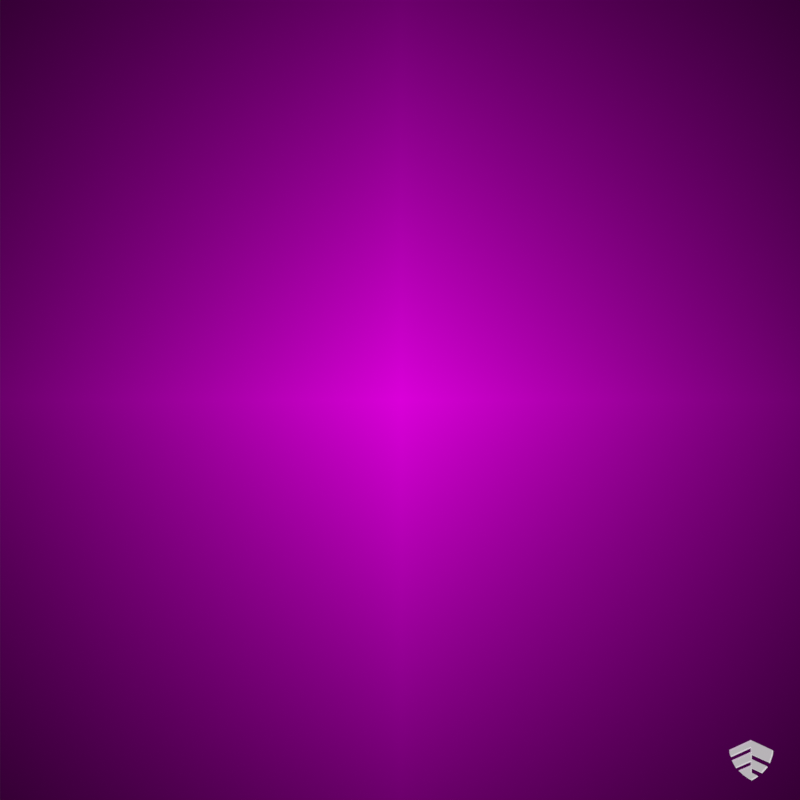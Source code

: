 # Source: Image_Processing.blend  (saved by Blender 2.90.8; exported with 4.5.12 LTS)
import bpy
from mathutils import Matrix  # noqa: F401  (used for matrix-valued properties, if any)

bpy.ops.wm.read_factory_settings(use_empty=True)
scene = bpy.context.scene
scene.name = 'Scene'

# ---- collections
col_collection = bpy.data.collections.new('Collection'); scene.collection.children.link(col_collection)
col_cybershield_logo = bpy.data.collections.new('CyberShield Logo'); col_collection.children.link(col_cybershield_logo)

# ---- images (referenced by path relative to the original .blend; pixels are not part of the script)
import os
ASSET_DIR = os.environ.get("B2B_ASSET_DIR", "")  # directory of the original .blend (textures are referenced by path, not embedded)
HERE = os.path.dirname(os.path.abspath(__file__))  # packed textures are extracted next to this script under _unpacked/

def load_image(name, relpath, width, height, colorspace="sRGB"):
    """Load a texture the original file referenced (path relative to the .blend, or extracted next to this script)."""
    p = next((c for c in (os.path.join(HERE, relpath), os.path.join(ASSET_DIR, relpath)) if relpath and os.path.exists(c)), "")
    if p:
        img = bpy.data.images.load(p, check_existing=True)
        img.name = name
    else:  # same state as the original file: an image datablock whose file is absent (Cycles renders it pink)
        img = bpy.data.images.new(name, width, height)
        img.source = "FILE"
        img.filepath = "//" + (relpath or name)
    img.colorspace_settings.name = colorspace
    return img
img_oig__5__jpeg = load_image('OIG (5).jpeg', 'OIG (5).jpeg', 1024, 1024, 'sRGB')
img_1_incident_alpha_png = load_image('1_incident_alpha.png', '1_incident_alpha.png', 1024, 1024, 'sRGB')
img_oig__7__jpeg = load_image('OIG (7).jpeg', 'OIG (7).jpeg', 1024, 1024, 'sRGB')

# ---- materials (node trees are filled in below, after node groups)
mat_material_001 = bpy.data.materials.new('Material.001')
mat_material_001.use_transparent_shadow = False
mat_material_002 = bpy.data.materials.new('Material.002')
mat_material_002.use_transparent_shadow = False
mat_3_incident_rp = bpy.data.materials.new('3_incident_rp')
mat_3_incident_rp.surface_render_method = 'BLENDED'
mat_3_incident_rp.blend_method = 'BLEND'
mat_3_incident_rp.use_transparent_shadow = False
mat_1_incident_alpha = bpy.data.materials.new('1_incident_alpha')
mat_1_incident_alpha.surface_render_method = 'BLENDED'
mat_1_incident_alpha.blend_method = 'BLEND'
mat_1_incident_alpha.use_transparent_shadow = False
mat_body = bpy.data.materials.new('body')
mat_body.use_transparent_shadow = False
mat_lace = bpy.data.materials.new('lace')
mat_lace.surface_render_method = 'BLENDED'
mat_lace.blend_method = 'BLEND'

# ---- material node trees
mat_material_001.use_nodes = True; mat_material_001.node_tree.nodes.clear()
_N = mat_material_001.node_tree.nodes; _L = mat_material_001.node_tree.links
n0 = _N.new('ShaderNodeOutputMaterial'); n0.name = 'Material Output'; n0.location = (300, 300)
n1 = _N.new('ShaderNodeBsdfPrincipled'); n1.name = 'Principled BSDF'; n1.location = (10, 300)
n1.distribution = 'GGX'
n1.subsurface_method = 'BURLEY'
n1.inputs[0].default_value = (0.007899, 0.007943, 0.008076, 1.0)
n1.inputs[3].default_value = 1.45
n1.inputs[27].default_value = (0.0, 0.0, 0.0, 1.0)
n1.inputs[28].default_value = 1.0
_L.new(n1.outputs[0], n0.inputs[0])
n0.is_active_output = True
mat_material_002.use_nodes = True; mat_material_002.node_tree.nodes.clear()
_N = mat_material_002.node_tree.nodes; _L = mat_material_002.node_tree.links
n0 = _N.new('ShaderNodeOutputMaterial'); n0.name = 'Material Output'; n0.location = (300, 300)
n1 = _N.new('ShaderNodeBsdfPrincipled'); n1.name = 'Principled BSDF'; n1.location = (10, 300)
n1.distribution = 'GGX'
n1.subsurface_method = 'BURLEY'
n1.inputs[0].default_value = (0.03086, 0.04308, 0.0457, 1.0)
n1.inputs[3].default_value = 1.45
n1.inputs[27].default_value = (0.0, 0.0, 0.0, 1.0)
n1.inputs[28].default_value = 1.0
_L.new(n1.outputs[0], n0.inputs[0])
n0.is_active_output = True
mat_3_incident_rp.use_nodes = True; mat_3_incident_rp.node_tree.nodes.clear()
_N = mat_3_incident_rp.node_tree.nodes; _L = mat_3_incident_rp.node_tree.links
n0 = _N.new('ShaderNodeOutputMaterial'); n0.name = 'Material Output'; n0.location = (114, 336)
n1 = _N.new('ShaderNodeEmission'); n1.name = 'Emission'; n1.location = (-147, 309)
n1.inputs[1].default_value = 0.7
n2 = _N.new('ShaderNodeTexImage'); n2.name = 'Image Texture'; n2.location = (-532, 351)
n2.image = img_oig__5__jpeg
n2.extension = 'CLIP'
_L.new(n2.outputs[0], n1.inputs[0])
_L.new(n1.outputs[0], n0.inputs[0])
n0.is_active_output = True
mat_1_incident_alpha.use_nodes = True; mat_1_incident_alpha.node_tree.nodes.clear()
_N = mat_1_incident_alpha.node_tree.nodes; _L = mat_1_incident_alpha.node_tree.links
n0 = _N.new('ShaderNodeOutputMaterial'); n0.name = 'Material Output'; n0.location = (300, 300)
n1 = _N.new('ShaderNodeTexImage'); n1.name = 'Image Texture'; n1.location = (-200, 300)
n1.image = img_1_incident_alpha_png
n1.extension = 'CLIP'
n2 = _N.new('ShaderNodeBsdfPrincipled'); n2.name = 'Principled BSDF'; n2.location = (0, 300)
n2.distribution = 'GGX'
n2.subsurface_method = 'BURLEY'
n2.inputs[1].default_value = 0.5654
n2.inputs[2].default_value = 1.0
n2.inputs[3].default_value = 1.45
n2.inputs[13].default_value = 0.0
n2.inputs[27].default_value = (0.0, 0.0, 0.0, 1.0)
n2.inputs[28].default_value = 1.0
_L.new(n1.outputs[0], n2.inputs[0])
_L.new(n1.outputs[1], n2.inputs[4])
_L.new(n2.outputs[0], n0.inputs[0])
n0.is_active_output = True
mat_body.use_nodes = True; mat_body.node_tree.nodes.clear()
_N = mat_body.node_tree.nodes; _L = mat_body.node_tree.links
n0 = _N.new('ShaderNodeOutputMaterial'); n0.name = 'Material Output'; n0.location = (522, 300)
n1 = _N.new('ShaderNodeMixShader'); n1.name = 'Mix Shader'; n1.location = (302, 255)
n1.inputs[0].default_value = 1.0
n2 = _N.new('ShaderNodeBsdfTransparent'); n2.name = 'Transparent BSDF'; n2.location = (-24, 292)
n2.inputs[0].default_value = (0.0, 0.0, 0.0, 1.0)
n3 = _N.new('ShaderNodeBsdfPrincipled'); n3.name = 'Principled BSDF'; n3.location = (-400, 720)
n3.hide = True
n3.distribution = 'GGX'
n3.subsurface_method = 'BURLEY'
n3.inputs[0].default_value = (1.0, 1.0, 1.0, 1.0)
n3.inputs[1].default_value = 1.0
n3.inputs[2].default_value = 0.344
n3.inputs[3].default_value = 1.45
n3.inputs[4].default_value = 0.6115
n3.inputs[27].default_value = (0.6914, 0.6914, 0.6914, 1.0)
n3.inputs[28].default_value = 1.0
n4 = _N.new('ShaderNodeTexImage'); n4.name = 'Image Texture'; n4.location = (-370, 300)
n4.image = img_oig__7__jpeg
_L.new(n1.outputs[0], n0.inputs[0])
_L.new(n3.outputs[0], n1.inputs[2])
_L.new(n2.outputs[0], n1.inputs[1])
n0.is_active_output = True
mat_lace.use_nodes = True; mat_lace.node_tree.nodes.clear()
_N = mat_lace.node_tree.nodes; _L = mat_lace.node_tree.links
n0 = _N.new('ShaderNodeOutputMaterial'); n0.name = 'Material Output'; n0.location = (300, 300)
n1 = _N.new('ShaderNodeBsdfTransparent'); n1.name = 'Transparent BSDF'; n1.location = (10, 300)
_L.new(n1.outputs[0], n0.inputs[0])
n0.is_active_output = True

# ---- world
world_world = bpy.data.worlds.new('World'); scene.world = world_world
world_world.use_nodes = True; world_world.node_tree.nodes.clear()
_N = world_world.node_tree.nodes; _L = world_world.node_tree.links
n0 = _N.new('ShaderNodeOutputWorld'); n0.name = 'World Output'; n0.location = (300, 300)
n1 = _N.new('ShaderNodeBackground'); n1.name = 'Background'; n1.location = (10, 300)
n1.inputs[0].default_value = (0.05088, 0.05088, 0.05088, 1.0)
_L.new(n1.outputs[0], n0.inputs[0])
n0.is_active_output = True
world_world.color = (0.05088, 0.05088, 0.05088)
world_world.use_sun_shadow = False
world_world.sun_shadow_jitter_overblur = 0.0

# ---- cameras
cam_camera = bpy.data.cameras.new('Camera')
cam_camera.clip_start = 0.01
cam_camera.clip_end = 100.0
cam_camera.lens = 27.0
cam_camera.ortho_scale = 7.314

# ---- lights
light_light = bpy.data.lights.new('Light', 'POINT')
light_light.transmission_factor = 0.0
light_light.energy = 1000.0
light_light.shadow_soft_size = 0.1
light_light.shadow_maximum_resolution = 0.006
light_light.use_absolute_resolution = True
light_area = bpy.data.lights.new('Area', 'AREA')
light_area.transmission_factor = 0.0
light_area.energy = 78.54
light_area.shadow_soft_size = 1.0
light_area.shadow_maximum_resolution = 0.006
light_area.use_absolute_resolution = True
light_area.size = 1.0
light_area.size_y = 1.0

# ---- meshes
me_3_incident_rp = bpy.data.meshes.new('3_incident_rp')
me_3_incident_rp.from_pydata([(-0.4536, -0.5, 0.0), (0.4536, -0.5, 0.0), (-0.4536, 0.5, 0.0), (0.4536, 0.5, 0.0)], [], [(0, 1, 3, 2)])
_uv = me_3_incident_rp.uv_layers.new(name='UVMap')
_uv.uv.foreach_set('vector', [0.0, 0.0, 1.0, 0.0, 1.0, 1.0, 0.0, 1.0])
me_3_incident_rp.materials.append(mat_3_incident_rp)
me_3_incident_rp.use_remesh_fix_poles = True
me_3_incident_rp.use_remesh_preserve_attributes = False
me_3_incident_rp.use_mirror_vertex_groups = False
me_3_incident_rp.update()
me_1_incident_alpha = bpy.data.meshes.new('1_incident_alpha')
me_1_incident_alpha.from_pydata([(-0.5, -0.5, 0.0), (0.5, -0.5, 0.0), (-0.5, 0.5, 0.0), (0.5, 0.5, 0.0)], [], [(0, 1, 3, 2)])
_uv = me_1_incident_alpha.uv_layers.new(name='UVMap')
_uv.uv.foreach_set('vector', [0.0, 0.0, 1.0, 0.0, 1.0, 1.0, 0.0, 1.0])
me_1_incident_alpha.materials.append(mat_1_incident_alpha)
me_1_incident_alpha.use_remesh_fix_poles = True
me_1_incident_alpha.use_remesh_preserve_attributes = False
me_1_incident_alpha.use_mirror_vertex_groups = False
me_1_incident_alpha.update()
me_plane_004 = bpy.data.meshes.new('Plane.004')
me_plane_004.from_pydata([(-1.859, 0.1463, -7.771e-07), (-1.841, -0.1437, -7.484e-07), (-1.643, -0.7709, -6.89e-07), (-1.478, -1.098, -7.036e-07), (-1.333, -1.351, -6.708e-07), (-1.056, -1.645, -6.511e-07), (-0.6995, -1.96, -6.467e-07), (-0.368, -2.198, -6.577e-07), (-1.765, -0.3849, -7.336e-07), (-2.192e-08, -2.415, -6.649e-07), (-0.002089, -1.186, -9.152e-07), (1.858, 0.142, -7.762e-07), (0.0, 1.0, -9.537e-07), (1.836, -0.1546, -7.462e-07), (-0.368, -2.198, -0.1616), (1.578, -0.9069, -6.872e-07), (-1.898e-08, -2.415, -0.1616), (-0.001768, -1.375, -0.1616), (0.5578, -2.069, -6.491e-07), (0.366, -2.203, -6.567e-07), (0.0, -0.02237, -9.427e-07), (0.0, 0.4125, -9.473e-07), (1.758, -0.403, -7.298e-07), (-0.001512, -0.7744, -9.292e-07), (-0.0001325, -0.1989, -9.396e-07), (-0.001115, -0.6173, -9.321e-07), (1.391, -1.26, -6.798e-07), (-0.001045, -1.8, -7.901e-07), (-0.001768, -1.375, -8.768e-07), (0.8998, -1.798, -6.446e-07), (-0.002089, -1.186, -0.1616), (2.935e-09, 0.4125, -0.1616), (2.935e-09, 1.0, -0.1616), (-1.859, 0.1463, -0.1616), (-1.841, -0.1437, -0.1616), (-1.643, -0.7709, -0.1616), (-1.478, -1.098, -0.1616), (-1.333, -1.351, -0.1616), (-1.056, -1.645, -0.1616), (-0.6995, -1.96, -0.1616), (-0.0001325, -0.1989, -0.1616), (2.935e-09, -0.02237, -0.1616), (-1.765, -0.3849, -0.1616), (-0.001512, -0.7744, -0.1616), (0.366, -2.203, -0.1616), (1.858, 0.142, -0.1616), (1.836, -0.1546, -0.1616), (1.758, -0.403, -0.1616), (1.578, -0.9069, -0.1616), (0.5578, -2.069, -0.1616), (-0.001115, -0.6173, -0.1616), (1.391, -1.26, -0.1616), (-0.001045, -1.8, -0.1616), (0.8998, -1.798, -0.1616), (-0.276, -2.252, -6.595e-07), (-0.184, -2.307, -6.613e-07), (-0.092, -2.361, -6.631e-07), (1.858, 0.142, -0.1212), (1.858, 0.142, -0.08079), (1.858, 0.142, -0.0404), (7.337e-10, 1.0, -0.0404), (1.467e-09, 1.0, -0.08079), (2.201e-09, 1.0, -0.1212), (-0.4649, 0.7866, -9.095e-07), (-0.9297, 0.5732, -8.654e-07), (-1.395, 0.3597, -8.212e-07), (-1.855, 0.07381, -7.699e-07), (-1.85, 0.00132, -7.627e-07), (-1.846, -0.07117, -7.556e-07), (-1.735, -0.4814, -7.224e-07), (-1.704, -0.5779, -7.113e-07), (-1.674, -0.6744, -7.001e-07), (-1.602, -0.8527, -6.926e-07), (-1.561, -0.9345, -6.963e-07), (-1.519, -1.016, -6.999e-07), (-1.442, -1.161, -6.954e-07), (-1.406, -1.225, -6.872e-07), (-1.369, -1.288, -6.79e-07), (-1.264, -1.425, -6.659e-07), (-1.195, -1.498, -6.61e-07), (-1.125, -1.572, -6.561e-07), (-0.967, -1.724, -6.5e-07), (-0.8778, -1.803, -6.489e-07), (-0.7886, -1.881, -6.478e-07), (-0.6166, -2.019, -6.495e-07), (-0.5337, -2.079, -6.522e-07), (-0.4509, -2.139, -6.55e-07), (-0.001768, -1.375, -0.1212), (-0.001768, -1.375, -0.08079), (-0.001768, -1.375, -0.0404), (0.0, 0.08636, -9.438e-07), (0.0, 0.1951, -9.45e-07), (0.0, 0.3038, -9.462e-07), (-1.822, -0.204, -7.447e-07), (-1.803, -0.2643, -7.41e-07), (-1.784, -0.3246, -7.373e-07), (-0.4414, 0.2132, -8.939e-07), (-0.8827, 0.01381, -8.404e-07), (-1.324, -0.1855, -7.87e-07), (-0.4108, -0.2095, -8.792e-07), (-0.8217, -0.3966, -8.158e-07), (-1.233, -0.5837, -7.524e-07), (-0.001945, -1.083, -9.187e-07), (-0.0018, -0.9802, -9.222e-07), (-0.001656, -0.8773, -9.257e-07), (-0.3344, -0.9186, -8.646e-07), (-0.6673, -1.063, -8e-07), (-1.0, -1.207, -7.354e-07), (-0.2656, -1.301, -8.492e-07), (-0.5291, -1.416, -7.832e-07), (-0.7926, -1.531, -7.172e-07), (0.2745, -2.256, -6.588e-07), (0.183, -2.309, -6.608e-07), (0.09151, -2.362, -6.628e-07), (0.4644, 0.7855, -9.093e-07), (0.9288, 0.571, -8.649e-07), (1.393, 0.3565, -8.205e-07), (1.852, 0.06785, -7.687e-07), (1.847, -0.006302, -7.612e-07), (1.842, -0.08046, -7.537e-07), (-0.276, -2.252, -0.1616), (-0.184, -2.307, -0.1616), (-0.092, -2.361, -0.1616), (1.713, -0.529, -7.192e-07), (1.668, -0.655, -7.085e-07), (1.623, -0.781, -6.978e-07), (2.935e-09, 0.5594, -0.1616), (2.935e-09, 0.7063, -0.1616), (2.935e-09, 0.8531, -0.1616), (-1.855, 0.07381, -0.1616), (-1.85, 0.00132, -0.1616), (-1.846, -0.07117, -0.1616), (0.8143, -1.866, -6.457e-07), (0.7288, -1.934, -6.468e-07), (0.6433, -2.001, -6.48e-07), (0.5099, -2.103, -6.51e-07), (0.4619, -2.136, -6.529e-07), (0.414, -2.169, -6.548e-07), (1.817, -0.2167, -7.421e-07), (1.797, -0.2788, -7.38e-07), (1.778, -0.3409, -7.339e-07), (0.8998, -1.798, -0.0404), (0.8998, -1.798, -0.08079), (0.8998, -1.798, -0.1212), (-0.001849, -1.327, -0.1616), (-0.001929, -1.28, -0.1616), (-0.002009, -1.233, -0.1616), (-0.4649, 0.7866, -0.1616), (-0.9297, 0.5732, -0.1616), (-1.395, 0.3597, -0.1616), (-1.602, -0.8527, -0.1616), (-1.561, -0.9345, -0.1616), (-1.519, -1.016, -0.1616), (-0.0008694, -0.5127, -9.339e-07), (-0.0006238, -0.4081, -9.358e-07), (-0.0003782, -0.3035, -9.377e-07), (0.366, -2.203, -0.1212), (0.366, -2.203, -0.08079), (0.366, -2.203, -0.0404), (1.531, -0.9953, -6.853e-07), (1.484, -1.084, -6.835e-07), (1.438, -1.172, -6.816e-07), (1.043, -1.1, -7.429e-07), (0.6949, -0.9388, -8.059e-07), (0.3469, -0.7781, -8.69e-07), (1.183, -0.7299, -7.503e-07), (0.7887, -0.5529, -8.134e-07), (0.3943, -0.3759, -8.765e-07), (0.5578, -2.069, -0.0404), (0.5578, -2.069, -0.08079), (0.5578, -2.069, -0.1212), (-0.001226, -1.694, -8.118e-07), (-0.001407, -1.588, -8.334e-07), (-0.001587, -1.481, -8.551e-07), (1.268, -1.395, -6.71e-07), (1.145, -1.529, -6.622e-07), (1.023, -1.663, -6.534e-07), (0.4181, -2.002, -6.843e-07), (0.2784, -1.935, -7.196e-07), (0.1387, -1.868, -7.548e-07), (0.6744, -1.692, -7.027e-07), (0.449, -1.586, -7.607e-07), (0.2236, -1.48, -8.188e-07), (-1.442, -1.161, -0.1616), (-1.406, -1.225, -0.1616), (-1.369, -1.288, -0.1616), (-0.967, -1.724, -0.1616), (-0.8778, -1.803, -0.1616), (-0.7886, -1.881, -0.1616), (-0.6166, -2.019, -0.1616), (-0.5337, -2.079, -0.1616), (-0.4509, -2.139, -0.1616), (-9.939e-05, -0.1547, -0.1616), (-6.626e-05, -0.1106, -0.1616), (-3.313e-05, -0.06649, -0.1616), (2.935e-09, 0.08636, -0.1616), (2.935e-09, 0.1951, -0.1616), (2.935e-09, 0.3038, -0.1616), (-1.822, -0.204, -0.1616), (-1.803, -0.2643, -0.1616), (-1.784, -0.3246, -0.1616), (-0.4414, 0.2132, -0.1616), (-0.8827, 0.01381, -0.1616), (-1.324, -0.1855, -0.1616), (-0.4108, -0.2095, -0.1616), (-0.8217, -0.3966, -0.1616), (-1.233, -0.5837, -0.1616), (-0.001945, -1.083, -0.1616), (-0.0018, -0.9802, -0.1616), (-0.001656, -0.8773, -0.1616), (-0.3344, -0.9186, -0.1616), (-0.6673, -1.063, -0.1616), (-1.0, -1.207, -0.1616), (-0.2656, -1.301, -0.1616), (-0.5291, -1.416, -0.1616), (-0.7926, -1.531, -0.1616), (0.2745, -2.256, -0.1616), (0.183, -2.309, -0.1616), (0.09151, -2.362, -0.1616), (0.4644, 0.7855, -0.1616), (0.9288, 0.571, -0.1616), (1.393, 0.3565, -0.1616), (1.852, 0.06785, -0.1616), (1.847, -0.006302, -0.1616), (1.842, -0.08046, -0.1616), (1.713, -0.529, -0.1616), (1.668, -0.655, -0.1616), (1.623, -0.781, -0.1616), (0.5099, -2.103, -0.1616), (0.4619, -2.136, -0.1616), (0.414, -2.169, -0.1616), (1.817, -0.2167, -0.1616), (1.797, -0.2788, -0.1616), (1.778, -0.3409, -0.1616), (0.4395, 0.2086, -0.1616), (0.879, 0.00476, -0.1616), (1.319, -0.1991, -0.1616), (-0.0008694, -0.5127, -0.1616), (-0.0006238, -0.4081, -0.1616), (-0.0003781, -0.3035, -0.1616), (-0.001412, -0.7351, -0.1616), (-0.001313, -0.6958, -0.1616), (-0.001214, -0.6566, -0.1616), (1.043, -1.1, -0.1616), (0.6949, -0.9388, -0.1616), (0.3469, -0.7781, -0.1616), (1.183, -0.7299, -0.1616), (0.7887, -0.5529, -0.1616), (0.3943, -0.3759, -0.1616), (-0.0002612, -2.261, -0.1616), (-0.0005223, -2.108, -0.1616), (-0.0007834, -1.954, -0.1616), (-0.001226, -1.694, -0.1616), (-0.001407, -1.588, -0.1616), (-0.001587, -1.481, -0.1616), (1.268, -1.395, -0.1616), (1.145, -1.529, -0.1616), (1.023, -1.663, -0.1616), (0.4181, -2.002, -0.1616), (0.2784, -1.935, -0.1616), (0.1387, -1.868, -0.1616), (0.6744, -1.692, -0.1616), (0.449, -1.586, -0.1616), (0.2236, -1.48, -0.1616), (-1.765, -0.3849, -0.0404), (-1.765, -0.3849, -0.08079), (-1.765, -0.3849, -0.1212), (-1.841, -0.1437, -0.1212), (-1.841, -0.1437, -0.08079), (-1.841, -0.1437, -0.0404), (1.836, -0.1546, -0.0404), (1.836, -0.1546, -0.08079), (1.836, -0.1546, -0.1212), (1.758, -0.403, -0.1212), (1.758, -0.403, -0.08079), (1.758, -0.403, -0.0404), (-1.478, -1.098, -0.0404), (-1.478, -1.098, -0.08079), (-1.478, -1.098, -0.1212), (-1.643, -0.7709, -0.1212), (-1.643, -0.7709, -0.08079), (-1.643, -0.7709, -0.0404), (-0.001115, -0.6173, -0.0404), (-0.001115, -0.6173, -0.08079), (-0.001115, -0.6173, -0.1212), (1.391, -1.26, -0.1212), (1.391, -1.26, -0.08079), (1.391, -1.26, -0.0404), (7.337e-10, 0.4125, -0.0404), (1.467e-09, 0.4125, -0.08079), (2.201e-09, 0.4125, -0.1212), (-1.333, -1.351, -0.0404), (-1.333, -1.351, -0.08079), (-1.333, -1.351, -0.1212), (1.578, -0.9069, -0.0404), (1.578, -0.9069, -0.08079), (1.578, -0.9069, -0.1212), (-0.0001325, -0.1989, -0.1212), (-0.0001325, -0.1989, -0.08079), (-0.0001325, -0.1989, -0.0404), (-2.119e-08, -2.415, -0.0404), (-2.045e-08, -2.415, -0.08079), (-1.972e-08, -2.415, -0.1212), (-0.368, -2.198, -0.1212), (-0.368, -2.198, -0.08079), (-0.368, -2.198, -0.0404), (2.201e-09, -0.02237, -0.1212), (1.467e-09, -0.02237, -0.08079), (7.337e-10, -0.02237, -0.0404), (-0.002089, -1.186, -0.0404), (-0.002089, -1.186, -0.08079), (-0.002089, -1.186, -0.1212), (-0.001512, -0.7744, -0.1212), (-0.001512, -0.7744, -0.08079), (-0.001512, -0.7744, -0.0404), (-0.6995, -1.96, -0.0404), (-0.6995, -1.96, -0.08079), (-0.6995, -1.96, -0.1212), (-1.056, -1.645, -0.1212), (-1.056, -1.645, -0.08079), (-1.056, -1.645, -0.0404), (-0.001045, -1.8, -0.1212), (-0.001045, -1.8, -0.08079), (-0.001045, -1.8, -0.0404), (-1.859, 0.1463, -0.0404), (-1.859, 0.1463, -0.08079), (-1.859, 0.1463, -0.1212), (1.842, -0.08046, -0.0404), (1.847, -0.006302, -0.0404), (1.852, 0.06785, -0.0404), (1.842, -0.08046, -0.08079), (1.847, -0.006302, -0.08079), (1.852, 0.06785, -0.08079), (1.842, -0.08046, -0.1212), (1.847, -0.006302, -0.1212), (1.852, 0.06785, -0.1212), (-1.255, -0.4842, -7.611e-07), (-0.8369, -0.294, -8.22e-07), (-0.4185, -0.1038, -8.829e-07), (-1.278, -0.3846, -7.697e-07), (-0.8522, -0.1914, -8.281e-07), (-0.4261, 0.001838, -8.866e-07), (-1.301, -0.2851, -7.784e-07), (-0.8675, -0.0888, -8.343e-07), (-0.4337, 0.1075, -8.902e-07), (-1.602, -0.8527, -0.0404), (-1.561, -0.9345, -0.0404), (-1.519, -1.016, -0.0404), (-1.602, -0.8527, -0.08079), (-1.561, -0.9345, -0.08079), (-1.519, -1.016, -0.08079), (-1.602, -0.8527, -0.1212), (-1.561, -0.9345, -0.1212), (-1.519, -1.016, -0.1212), (-0.2828, -1.205, -8.531e-07), (-0.3, -1.11, -8.569e-07), (-0.3172, -1.014, -8.608e-07), (-0.5636, -1.328, -7.874e-07), (-0.5982, -1.239, -7.916e-07), (-0.6327, -1.151, -7.958e-07), (-0.8445, -1.45, -7.217e-07), (-0.8964, -1.369, -7.263e-07), (-0.9483, -1.288, -7.309e-07), (1.778, -0.3409, -0.0404), (1.797, -0.2788, -0.0404), (1.817, -0.2167, -0.0404), (1.778, -0.3409, -0.08079), (1.797, -0.2788, -0.08079), (1.817, -0.2167, -0.08079), (1.778, -0.3409, -0.1212), (1.797, -0.2788, -0.1212), (1.817, -0.2167, -0.1212), (-1.822, -0.204, -0.0404), (-1.803, -0.2643, -0.0404), (-1.784, -0.3246, -0.0404), (-1.822, -0.204, -0.08079), (-1.803, -0.2643, -0.08079), (-1.784, -0.3246, -0.08079), (-1.822, -0.204, -0.1212), (-1.803, -0.2643, -0.1212), (-1.784, -0.3246, -0.1212), (-1.093, 0.2061, -0.1616), (-1.387, -0.1099, -0.1616), (-0.9616, 0.1116, -0.1616), (-0.4887, 0.3361, -0.1616), (-0.5194, 0.4689, -0.1616), (-0.5008, 0.6246, -0.1616), (-0.9884, 0.4102, -0.1616), (-1.435, 0.233, -0.1616), (-1.51, 0.09634, -0.1616), (-1.654, -0.05362, -0.1616), (-1.486, -0.05681, -0.1616), (-0.6367, -0.6904, -0.1616), (-1.018, -1.09, -0.1616), (-0.6619, -0.9154, -0.1616), (-0.3234, -0.8103, -0.1616), (-0.275, -0.6993, -0.1616), (-0.1469, -0.5995, -0.1616), (-0.2285, -0.5085, -0.1616), (-0.1474, -0.344, -0.1616), (-0.2854, -0.3589, -0.1616), (-0.3635, -0.2987, -0.1616), (-0.75, -0.5196, -0.1616), (-1.174, -0.6974, -0.1616), (-1.167, -0.8296, -0.1616), (-1.284, -0.9928, -0.1616), (-1.089, -1.002, -0.1616), (1.393, 0.3565, -0.0404), (0.9288, 0.571, -0.0404), (0.4644, 0.7855, -0.0404), (1.393, 0.3565, -0.08079), (0.9288, 0.571, -0.08079), (0.4644, 0.7855, -0.08079), (1.393, 0.3565, -0.1212), (0.9288, 0.571, -0.1212), (0.4644, 0.7855, -0.1212), (1.09, 0.1994, -0.1616), (1.382, -0.122, -0.1616), (1.482, -0.06765, -0.1616), (1.65, -0.0636, -0.1616), (1.507, 0.08897, -0.1616), (1.432, 0.2279, -0.1616), (0.9867, 0.4062, -0.1616), (0.4999, 0.6225, -0.1616), (0.5181, 0.4657, -0.1616), (0.4871, 0.3322, -0.1616), (0.9584, 0.1037, -0.1616), (0.2236, -1.48, -0.0404), (0.449, -1.586, -0.0404), (0.6744, -1.692, -0.0404), (0.2236, -1.48, -0.08079), (0.449, -1.586, -0.08079), (0.6744, -1.692, -0.08079), (0.2236, -1.48, -0.1212), (0.449, -1.586, -0.1212), (0.6744, -1.692, -0.1212), (1.078, -1.007, -7.447e-07), (1.113, -0.9148, -7.466e-07), (1.148, -0.8223, -7.484e-07), (0.7183, -0.8424, -8.078e-07), (0.7418, -0.7459, -8.097e-07), (0.7652, -0.6494, -8.115e-07), (0.3587, -0.6775, -8.709e-07), (0.3706, -0.577, -8.727e-07), (0.3824, -0.4764, -8.746e-07), (0.414, -2.169, -0.0404), (0.4619, -2.136, -0.0404), (0.5099, -2.103, -0.0404), (0.414, -2.169, -0.08079), (0.4619, -2.136, -0.08079), (0.5099, -2.103, -0.08079), (0.414, -2.169, -0.1212), (0.4619, -2.136, -0.1212), (0.5099, -2.103, -0.1212), (0.1599, -1.771, -7.708e-07), (0.321, -1.848, -7.299e-07), (0.4822, -1.925, -6.889e-07), (0.1811, -1.674, -7.868e-07), (0.3637, -1.761, -7.401e-07), (0.5462, -1.847, -6.935e-07), (0.2024, -1.577, -8.028e-07), (0.4063, -1.673, -7.504e-07), (0.6103, -1.77, -6.981e-07), (-0.3041, -1.797, -0.1616), (-0.1187, -2.163, -0.1616), (-0.1218, -1.974, -0.1616), (-0.06962, -1.824, -0.1616), (-0.1098, -1.677, -0.1616), (-0.07255, -1.504, -0.1616), (-0.147, -1.496, -0.1616), (-0.2106, -1.412, -0.1616), (-0.4361, -1.57, -0.1616), (-0.6968, -1.661, -0.1616), (-0.6238, -1.793, -0.1616), (-0.6101, -1.913, -0.1616), (-0.4511, -1.975, -0.1616), (-0.3501, -2.103, -0.1616), (-0.239, -2.094, -0.1616), (0.3807, -1.168, -0.1616), (0.207, -1.357, -0.1616), (0.4415, -1.411, -0.1616), (0.724, -1.525, -0.1616), (0.7909, -1.362, -0.1616), (0.9082, -1.225, -0.1616), (0.5649, -1.045, -0.1616), (0.2705, -0.8514, -0.1616), (0.1843, -0.9023, -0.1616), (0.08823, -0.8993, -0.1616), (0.1357, -1.049, -0.1616), (0.08623, -1.153, -0.1616), (0.1669, -1.24, -0.1616), (0.6671, -0.2237, -0.1616), (1.18, -0.5875, -0.1616), (1.192, -0.4469, -0.1616), (1.248, -0.32, -0.1616), (0.796, -0.1099, -0.1616), (0.3857, 0.09945, -0.1616), (0.3016, 0.009532, -0.1616), (0.1598, -0.03741, -0.1616), (0.2954, -0.1609, -0.1616), (0.3624, -0.2731, -0.1616), (0.7507, -0.4104, -0.1616), (0.1033, -2.238, -0.1616), (0.2069, -2.215, -0.1616), (0.3104, -2.192, -0.1616), (0.1151, -2.115, -0.1616), (0.2307, -2.122, -0.1616), (0.3463, -2.129, -0.1616), (0.1269, -1.991, -0.1616), (0.2545, -2.028, -0.1616), (0.3822, -2.066, -0.1616), (1.043, -1.1, -0.0404), (0.6949, -0.9388, -0.0404), (0.3469, -0.7781, -0.0404), (1.043, -1.1, -0.08079), (0.6949, -0.9388, -0.08079), (0.3469, -0.7781, -0.08079), (1.043, -1.1, -0.1212), (0.6949, -0.9388, -0.1212), (0.3469, -0.7781, -0.1212), (-1.324, -0.1855, -0.0404), (-0.8827, 0.01381, -0.0404), (-0.4414, 0.2132, -0.0404), (-1.324, -0.1855, -0.08079), (-0.8827, 0.01381, -0.08079), (-0.4414, 0.2132, -0.08079), (-1.324, -0.1855, -0.1212), (-0.8827, 0.01381, -0.1212), (-0.4414, 0.2132, -0.1212), (-1.442, -1.161, -0.0404), (-1.406, -1.225, -0.0404), (-1.369, -1.288, -0.0404), (-1.442, -1.161, -0.08079), (-1.406, -1.225, -0.08079), (-1.369, -1.288, -0.08079), (-1.442, -1.161, -0.1212), (-1.406, -1.225, -0.1212), (-1.369, -1.288, -0.1212), (0.3943, -0.3759, -0.0404), (0.7887, -0.5529, -0.0404), (1.183, -0.7299, -0.0404), (0.3943, -0.3759, -0.08079), (0.7887, -0.5529, -0.08079), (1.183, -0.7299, -0.08079), (0.3943, -0.3759, -0.1212), (0.7887, -0.5529, -0.1212), (1.183, -0.7299, -0.1212), (-0.276, -2.252, -0.0404), (-0.184, -2.307, -0.0404), (-0.092, -2.361, -0.0404), (-0.276, -2.252, -0.08079), (-0.184, -2.307, -0.08079), (-0.092, -2.361, -0.08079), (-0.276, -2.252, -0.1212), (-0.184, -2.307, -0.1212), (-0.092, -2.361, -0.1212), (-0.4108, -0.2095, -0.0404), (-0.8217, -0.3966, -0.0404), (-1.233, -0.5837, -0.0404), (-0.4108, -0.2095, -0.08079), (-0.8217, -0.3966, -0.08079), (-1.233, -0.5837, -0.08079), (-0.4108, -0.2095, -0.1212), (-0.8217, -0.3966, -0.1212), (-1.233, -0.5837, -0.1212), (1.623, -0.781, -0.0404), (1.668, -0.655, -0.0404), (1.713, -0.529, -0.0404), (1.623, -0.781, -0.08079), (1.668, -0.655, -0.08079), (1.713, -0.529, -0.08079), (1.623, -0.781, -0.1212), (1.668, -0.655, -0.1212), (1.713, -0.529, -0.1212), (-0.001656, -0.8773, -0.0404), (-0.0018, -0.9802, -0.0404), (-0.001945, -1.083, -0.0404), (-0.001656, -0.8773, -0.08079), (-0.0018, -0.9802, -0.08079), (-0.001945, -1.083, -0.08079), (-0.001656, -0.8773, -0.1212), (-0.0018, -0.9802, -0.1212), (-0.001945, -1.083, -0.1212), (-0.967, -1.724, -0.0404), (-0.8778, -1.803, -0.0404), (-0.7886, -1.881, -0.0404), (-0.967, -1.724, -0.08079), (-0.8778, -1.803, -0.08079), (-0.7886, -1.881, -0.08079), (-0.967, -1.724, -0.1212), (-0.8778, -1.803, -0.1212), (-0.7886, -1.881, -0.1212), (-0.001226, -1.694, -0.0404), (-0.001407, -1.588, -0.0404), (-0.001587, -1.481, -0.0404), (-0.001226, -1.694, -0.08079), (-0.001407, -1.588, -0.08079), (-0.001587, -1.481, -0.08079), (-0.001226, -1.694, -0.1212), (-0.001407, -1.588, -0.1212), (-0.001587, -1.481, -0.1212), (-1.0, -1.207, -0.0404), (-0.6673, -1.063, -0.0404), (-0.3344, -0.9186, -0.0404), (-1.0, -1.207, -0.08079), (-0.6673, -1.063, -0.08079), (-0.3344, -0.9186, -0.08079), (-1.0, -1.207, -0.1212), (-0.6673, -1.063, -0.1212), (-0.3344, -0.9186, -0.1212), (-0.6166, -2.019, -0.0404), (-0.5337, -2.079, -0.0404), (-0.4509, -2.139, -0.0404), (-0.6166, -2.019, -0.08079), (-0.5337, -2.079, -0.08079), (-0.4509, -2.139, -0.08079), (-0.6166, -2.019, -0.1212), (-0.5337, -2.079, -0.1212), (-0.4509, -2.139, -0.1212), (1.023, -1.663, -0.0404), (1.145, -1.529, -0.0404), (1.268, -1.395, -0.0404), (1.023, -1.663, -0.08079), (1.145, -1.529, -0.08079), (1.268, -1.395, -0.08079), (1.023, -1.663, -0.1212), (1.145, -1.529, -0.1212), (1.268, -1.395, -0.1212), (-0.4649, 0.7866, -0.0404), (-0.9297, 0.5732, -0.0404), (-1.395, 0.3597, -0.0404), (-0.4649, 0.7866, -0.08079), (-0.9297, 0.5732, -0.08079), (-1.395, 0.3597, -0.08079), (-0.4649, 0.7866, -0.1212), (-0.9297, 0.5732, -0.1212), (-1.395, 0.3597, -0.1212), (-0.2656, -1.301, -0.0404), (-0.5291, -1.416, -0.0404), (-0.7926, -1.531, -0.0404), (-0.2656, -1.301, -0.08079), (-0.5291, -1.416, -0.08079), (-0.7926, -1.531, -0.08079), (-0.2656, -1.301, -0.1212), (-0.5291, -1.416, -0.1212), (-0.7926, -1.531, -0.1212), (-0.0008694, -0.5127, -0.0404), (-0.0006238, -0.4081, -0.0404), (-0.0003782, -0.3035, -0.0404), (-0.0008694, -0.5127, -0.08079), (-0.0006238, -0.4081, -0.08079), (-0.0003781, -0.3035, -0.08079), (-0.0008694, -0.5127, -0.1212), (-0.0006238, -0.4081, -0.1212), (-0.0003781, -0.3035, -0.1212), (0.4181, -2.002, -0.0404), (0.2784, -1.935, -0.0404), (0.1387, -1.868, -0.0404), (0.4181, -2.002, -0.08079), (0.2784, -1.935, -0.08079), (0.1387, -1.868, -0.08079), (0.4181, -2.002, -0.1212), (0.2784, -1.935, -0.1212), (0.1387, -1.868, -0.1212), (-1.855, 0.07381, -0.0404), (-1.85, 0.00132, -0.0404), (-1.846, -0.07117, -0.0404), (-1.855, 0.07381, -0.08079), (-1.85, 0.00132, -0.08079), (-1.846, -0.07117, -0.08079), (-1.855, 0.07381, -0.1212), (-1.85, 0.00132, -0.1212), (-1.846, -0.07117, -0.1212), (0.09151, -2.362, -0.0404), (0.183, -2.309, -0.0404), (0.2745, -2.256, -0.0404), (0.09151, -2.362, -0.08079), (0.183, -2.309, -0.08079), (0.2745, -2.256, -0.08079), (0.09151, -2.362, -0.1212), (0.183, -2.309, -0.1212), (0.2745, -2.256, -0.1212), (7.337e-10, 0.3038, -0.0404), (7.337e-10, 0.1951, -0.0404), (7.337e-10, 0.08636, -0.0404), (1.467e-09, 0.3038, -0.08079), (1.467e-09, 0.1951, -0.08079), (1.467e-09, 0.08636, -0.08079), (2.201e-09, 0.3038, -0.1212), (2.201e-09, 0.1951, -0.1212), (2.201e-09, 0.08636, -0.1212)], [], [(327, 328, 331, 330), (328, 329, 332, 331), (330, 331, 334, 333), (331, 332, 335, 334), (13, 119, 327, 270), (119, 118, 328, 327), (118, 117, 329, 328), (117, 11, 59, 329), (329, 59, 58, 332), (332, 58, 57, 335), (335, 57, 45, 222), (334, 335, 222, 223), (333, 334, 223, 224), (272, 333, 224, 46), (271, 330, 333, 272), (270, 327, 330, 271), (336, 337, 340, 339), (337, 338, 341, 340), (339, 340, 343, 342), (340, 341, 344, 343), (2, 101, 336, 71), (101, 100, 337, 336), (100, 99, 338, 337), (99, 20, 90, 338), (338, 90, 91, 341), (341, 91, 92, 344), (344, 92, 21, 96), (343, 344, 96, 97), (342, 343, 97, 98), (69, 342, 98, 8), (70, 339, 342, 69), (71, 336, 339, 70), (345, 346, 349, 348), (346, 347, 350, 349), (348, 349, 352, 351), (349, 350, 353, 352), (2, 72, 345, 281), (72, 73, 346, 345), (73, 74, 347, 346), (74, 3, 276, 347), (347, 276, 277, 350), (350, 277, 278, 353), (353, 278, 36, 152), (352, 353, 152, 151), (351, 352, 151, 150), (279, 351, 150, 35), (280, 348, 351, 279), (281, 345, 348, 280), (354, 355, 358, 357), (355, 356, 359, 358), (357, 358, 361, 360), (358, 359, 362, 361), (10, 102, 354, 108), (102, 103, 355, 354), (103, 104, 356, 355), (104, 23, 105, 356), (356, 105, 106, 359), (359, 106, 107, 362), (362, 107, 4, 78), (361, 362, 78, 79), (360, 361, 79, 80), (110, 360, 80, 5), (109, 357, 360, 110), (108, 354, 357, 109), (363, 364, 367, 366), (364, 365, 368, 367), (366, 367, 370, 369), (367, 368, 371, 370), (22, 140, 363, 275), (140, 139, 364, 363), (139, 138, 365, 364), (138, 13, 270, 365), (365, 270, 271, 368), (368, 271, 272, 371), (371, 272, 46, 231), (370, 371, 231, 232), (369, 370, 232, 233), (273, 369, 233, 47), (274, 366, 369, 273), (275, 363, 366, 274), (372, 373, 376, 375), (373, 374, 377, 376), (375, 376, 379, 378), (376, 377, 380, 379), (1, 93, 372, 269), (93, 94, 373, 372), (94, 95, 374, 373), (95, 8, 264, 374), (374, 264, 265, 377), (377, 265, 266, 380), (380, 266, 42, 200), (379, 380, 200, 199), (378, 379, 199, 198), (267, 378, 198, 34), (268, 375, 378, 267), (269, 372, 375, 268), (382, 383, 381, 391), (384, 385, 381, 383), (386, 387, 381, 385), (388, 389, 381, 387), (390, 391, 381, 389), (42, 203, 382, 200), (203, 202, 383, 382), (200, 382, 391, 199), (31, 126, 384, 201), (126, 127, 385, 384), (201, 384, 383, 202), (32, 147, 386, 128), (147, 148, 387, 386), (128, 386, 385, 127), (33, 129, 388, 149), (129, 130, 389, 388), (149, 388, 387, 148), (34, 198, 390, 131), (198, 199, 391, 390), (131, 390, 389, 130), (393, 394, 392, 406), (395, 396, 392, 394), (397, 398, 392, 396), (399, 400, 392, 398), (401, 402, 392, 400), (403, 404, 392, 402), (405, 406, 392, 404), (37, 212, 393, 185), (212, 211, 394, 393), (185, 393, 406, 184), (43, 240, 395, 210), (240, 241, 396, 395), (210, 395, 394, 211), (50, 237, 397, 242), (237, 238, 398, 397), (242, 397, 396, 241), (40, 192, 399, 239), (192, 193, 400, 399), (239, 399, 398, 238), (41, 204, 401, 194), (204, 205, 402, 401), (194, 401, 400, 193), (35, 150, 403, 206), (150, 151, 404, 403), (206, 403, 402, 205), (36, 183, 405, 152), (183, 184, 406, 405), (152, 405, 404, 151), (407, 408, 411, 410), (408, 409, 412, 411), (410, 411, 414, 413), (411, 412, 415, 414), (11, 116, 407, 59), (116, 115, 408, 407), (115, 114, 409, 408), (114, 12, 60, 409), (409, 60, 61, 412), (412, 61, 62, 415), (415, 62, 32, 219), (414, 415, 219, 220), (413, 414, 220, 221), (57, 413, 221, 45), (58, 410, 413, 57), (59, 407, 410, 58), (417, 418, 416, 426), (419, 420, 416, 418), (421, 422, 416, 420), (423, 424, 416, 422), (425, 426, 416, 424), (47, 233, 417, 236), (233, 232, 418, 417), (236, 417, 426, 235), (46, 224, 419, 231), (224, 223, 420, 419), (231, 419, 418, 232), (45, 221, 421, 222), (221, 220, 422, 421), (222, 421, 420, 223), (32, 128, 423, 219), (128, 127, 424, 423), (219, 423, 422, 220), (31, 234, 425, 126), (234, 235, 426, 425), (126, 425, 424, 127), (427, 428, 431, 430), (428, 429, 432, 431), (430, 431, 434, 433), (431, 432, 435, 434), (28, 182, 427, 89), (182, 181, 428, 427), (181, 180, 429, 428), (180, 29, 141, 429), (429, 141, 142, 432), (432, 142, 143, 435), (435, 143, 53, 261), (434, 435, 261, 262), (433, 434, 262, 263), (87, 433, 263, 17), (88, 430, 433, 87), (89, 427, 430, 88), (436, 437, 440, 439), (437, 438, 441, 440), (439, 440, 443, 442), (440, 441, 444, 443), (26, 161, 436, 162), (161, 160, 437, 436), (160, 159, 438, 437), (159, 15, 165, 438), (438, 165, 166, 441), (441, 166, 167, 444), (444, 167, 24, 155), (443, 444, 155, 154), (442, 443, 154, 153), (164, 442, 153, 25), (163, 439, 442, 164), (162, 436, 439, 163), (445, 446, 449, 448), (446, 447, 450, 449), (448, 449, 452, 451), (449, 450, 453, 452), (19, 137, 445, 158), (137, 136, 446, 445), (136, 135, 447, 446), (135, 18, 168, 447), (447, 168, 169, 450), (450, 169, 170, 453), (453, 170, 49, 228), (452, 453, 228, 229), (451, 452, 229, 230), (156, 451, 230, 44), (157, 448, 451, 156), (158, 445, 448, 157), (454, 455, 458, 457), (455, 456, 459, 458), (457, 458, 461, 460), (458, 459, 462, 461), (27, 179, 454, 171), (179, 178, 455, 454), (178, 177, 456, 455), (177, 18, 134, 456), (456, 134, 133, 459), (459, 133, 132, 462), (462, 132, 29, 180), (461, 462, 180, 181), (460, 461, 181, 182), (173, 460, 182, 28), (172, 457, 460, 173), (171, 454, 457, 172), (464, 465, 463, 477), (466, 467, 463, 465), (468, 469, 463, 467), (470, 471, 463, 469), (472, 473, 463, 471), (474, 475, 463, 473), (476, 477, 463, 475), (16, 249, 464, 122), (249, 250, 465, 464), (122, 464, 477, 121), (52, 252, 466, 251), (252, 253, 467, 466), (251, 466, 465, 250), (17, 144, 468, 254), (144, 145, 469, 468), (254, 468, 467, 253), (30, 213, 470, 146), (213, 214, 471, 470), (146, 470, 469, 145), (38, 186, 472, 215), (186, 187, 473, 472), (215, 472, 471, 214), (39, 189, 474, 188), (189, 190, 475, 474), (188, 474, 473, 187), (14, 120, 476, 191), (120, 121, 477, 476), (191, 476, 475, 190), (479, 480, 478, 490), (481, 482, 478, 480), (483, 484, 478, 482), (485, 486, 478, 484), (487, 488, 478, 486), (489, 490, 478, 488), (17, 263, 479, 144), (263, 262, 480, 479), (144, 479, 490, 145), (53, 257, 481, 261), (257, 256, 482, 481), (261, 481, 480, 262), (51, 243, 483, 255), (243, 244, 484, 483), (255, 483, 482, 256), (50, 242, 485, 245), (242, 241, 486, 485), (245, 485, 484, 244), (43, 209, 487, 240), (209, 208, 488, 487), (240, 487, 486, 241), (30, 146, 489, 207), (146, 145, 490, 489), (207, 489, 488, 208), (492, 493, 491, 501), (494, 495, 491, 493), (496, 497, 491, 495), (498, 499, 491, 497), (500, 501, 491, 499), (48, 227, 492, 246), (227, 226, 493, 492), (246, 492, 501, 247), (47, 236, 494, 225), (236, 235, 495, 494), (225, 494, 493, 226), (31, 197, 496, 234), (197, 196, 497, 496), (234, 496, 495, 235), (41, 194, 498, 195), (194, 193, 499, 498), (195, 498, 497, 196), (40, 248, 500, 192), (248, 247, 501, 500), (192, 500, 499, 193), (502, 503, 506, 505), (503, 504, 507, 506), (505, 506, 509, 508), (506, 507, 510, 509), (16, 218, 502, 249), (218, 217, 503, 502), (217, 216, 504, 503), (216, 44, 230, 504), (504, 230, 229, 507), (507, 229, 228, 510), (510, 228, 49, 258), (509, 510, 258, 259), (508, 509, 259, 260), (251, 508, 260, 52), (250, 505, 508, 251), (249, 502, 505, 250), (511, 512, 515, 514), (512, 513, 516, 515), (514, 515, 518, 517), (515, 516, 519, 518), (26, 162, 511, 287), (162, 163, 512, 511), (163, 164, 513, 512), (164, 25, 282, 513), (513, 282, 283, 516), (516, 283, 284, 519), (519, 284, 50, 245), (518, 519, 245, 244), (517, 518, 244, 243), (285, 517, 243, 51), (286, 514, 517, 285), (287, 511, 514, 286), (520, 521, 524, 523), (521, 522, 525, 524), (523, 524, 527, 526), (524, 525, 528, 527), (8, 98, 520, 264), (98, 97, 521, 520), (97, 96, 522, 521), (96, 21, 288, 522), (522, 288, 289, 525), (525, 289, 290, 528), (528, 290, 31, 201), (527, 528, 201, 202), (526, 527, 202, 203), (266, 526, 203, 42), (265, 523, 526, 266), (264, 520, 523, 265), (529, 530, 533, 532), (530, 531, 534, 533), (532, 533, 536, 535), (533, 534, 537, 536), (3, 75, 529, 276), (75, 76, 530, 529), (76, 77, 531, 530), (77, 4, 291, 531), (531, 291, 292, 534), (534, 292, 293, 537), (537, 293, 37, 185), (536, 537, 185, 184), (535, 536, 184, 183), (278, 535, 183, 36), (277, 532, 535, 278), (276, 529, 532, 277), (538, 539, 542, 541), (539, 540, 543, 542), (541, 542, 545, 544), (542, 543, 546, 545), (24, 167, 538, 299), (167, 166, 539, 538), (166, 165, 540, 539), (165, 15, 294, 540), (540, 294, 295, 543), (543, 295, 296, 546), (546, 296, 48, 246), (545, 546, 246, 247), (544, 545, 247, 248), (297, 544, 248, 40), (298, 541, 544, 297), (299, 538, 541, 298), (547, 548, 551, 550), (548, 549, 552, 551), (550, 551, 554, 553), (551, 552, 555, 554), (7, 54, 547, 305), (54, 55, 548, 547), (55, 56, 549, 548), (56, 9, 300, 549), (549, 300, 301, 552), (552, 301, 302, 555), (555, 302, 16, 122), (554, 555, 122, 121), (553, 554, 121, 120), (303, 553, 120, 14), (304, 550, 553, 303), (305, 547, 550, 304), (556, 557, 560, 559), (557, 558, 561, 560), (559, 560, 563, 562), (560, 561, 564, 563), (20, 99, 556, 308), (99, 100, 557, 556), (100, 101, 558, 557), (101, 2, 281, 558), (558, 281, 280, 561), (561, 280, 279, 564), (564, 279, 35, 206), (563, 564, 206, 205), (562, 563, 205, 204), (306, 562, 204, 41), (307, 559, 562, 306), (308, 556, 559, 307), (565, 566, 569, 568), (566, 567, 570, 569), (568, 569, 572, 571), (569, 570, 573, 572), (15, 125, 565, 294), (125, 124, 566, 565), (124, 123, 567, 566), (123, 22, 275, 567), (567, 275, 274, 570), (570, 274, 273, 573), (573, 273, 47, 225), (572, 573, 225, 226), (571, 572, 226, 227), (296, 571, 227, 48), (295, 568, 571, 296), (294, 565, 568, 295), (574, 575, 578, 577), (575, 576, 579, 578), (577, 578, 581, 580), (578, 579, 582, 581), (23, 104, 574, 314), (104, 103, 575, 574), (103, 102, 576, 575), (102, 10, 309, 576), (576, 309, 310, 579), (579, 310, 311, 582), (582, 311, 30, 207), (581, 582, 207, 208), (580, 581, 208, 209), (312, 580, 209, 43), (313, 577, 580, 312), (314, 574, 577, 313), (583, 584, 587, 586), (584, 585, 588, 587), (586, 587, 590, 589), (587, 588, 591, 590), (5, 81, 583, 320), (81, 82, 584, 583), (82, 83, 585, 584), (83, 6, 315, 585), (585, 315, 316, 588), (588, 316, 317, 591), (591, 317, 39, 188), (590, 591, 188, 187), (589, 590, 187, 186), (318, 589, 186, 38), (319, 586, 589, 318), (320, 583, 586, 319), (592, 593, 596, 595), (593, 594, 597, 596), (595, 596, 599, 598), (596, 597, 600, 599), (27, 171, 592, 323), (171, 172, 593, 592), (172, 173, 594, 593), (173, 28, 89, 594), (594, 89, 88, 597), (597, 88, 87, 600), (600, 87, 17, 254), (599, 600, 254, 253), (598, 599, 253, 252), (321, 598, 252, 52), (322, 595, 598, 321), (323, 592, 595, 322), (601, 602, 605, 604), (602, 603, 606, 605), (604, 605, 608, 607), (605, 606, 609, 608), (4, 107, 601, 291), (107, 106, 602, 601), (106, 105, 603, 602), (105, 23, 314, 603), (603, 314, 313, 606), (606, 313, 312, 609), (609, 312, 43, 210), (608, 609, 210, 211), (607, 608, 211, 212), (293, 607, 212, 37), (292, 604, 607, 293), (291, 601, 604, 292), (610, 611, 614, 613), (611, 612, 615, 614), (613, 614, 617, 616), (614, 615, 618, 617), (6, 84, 610, 315), (84, 85, 611, 610), (85, 86, 612, 611), (86, 7, 305, 612), (612, 305, 304, 615), (615, 304, 303, 618), (618, 303, 14, 191), (617, 618, 191, 190), (616, 617, 190, 189), (317, 616, 189, 39), (316, 613, 616, 317), (315, 610, 613, 316), (619, 620, 623, 622), (620, 621, 624, 623), (622, 623, 626, 625), (623, 624, 627, 626), (29, 176, 619, 141), (176, 175, 620, 619), (175, 174, 621, 620), (174, 26, 287, 621), (621, 287, 286, 624), (624, 286, 285, 627), (627, 285, 51, 255), (626, 627, 255, 256), (625, 626, 256, 257), (143, 625, 257, 53), (142, 622, 625, 143), (141, 619, 622, 142), (628, 629, 632, 631), (629, 630, 633, 632), (631, 632, 635, 634), (632, 633, 636, 635), (12, 63, 628, 60), (63, 64, 629, 628), (64, 65, 630, 629), (65, 0, 324, 630), (630, 324, 325, 633), (633, 325, 326, 636), (636, 326, 33, 149), (635, 636, 149, 148), (634, 635, 148, 147), (62, 634, 147, 32), (61, 631, 634, 62), (60, 628, 631, 61), (637, 638, 641, 640), (638, 639, 642, 641), (640, 641, 644, 643), (641, 642, 645, 644), (10, 108, 637, 309), (108, 109, 638, 637), (109, 110, 639, 638), (110, 5, 320, 639), (639, 320, 319, 642), (642, 319, 318, 645), (645, 318, 38, 215), (644, 645, 215, 214), (643, 644, 214, 213), (311, 643, 213, 30), (310, 640, 643, 311), (309, 637, 640, 310), (646, 647, 650, 649), (647, 648, 651, 650), (649, 650, 653, 652), (650, 651, 654, 653), (25, 153, 646, 282), (153, 154, 647, 646), (154, 155, 648, 647), (155, 24, 299, 648), (648, 299, 298, 651), (651, 298, 297, 654), (654, 297, 40, 239), (653, 654, 239, 238), (652, 653, 238, 237), (284, 652, 237, 50), (283, 649, 652, 284), (282, 646, 649, 283), (655, 656, 659, 658), (656, 657, 660, 659), (658, 659, 662, 661), (659, 660, 663, 662), (18, 177, 655, 168), (177, 178, 656, 655), (178, 179, 657, 656), (179, 27, 323, 657), (657, 323, 322, 660), (660, 322, 321, 663), (663, 321, 52, 260), (662, 663, 260, 259), (661, 662, 259, 258), (170, 661, 258, 49), (169, 658, 661, 170), (168, 655, 658, 169), (664, 665, 668, 667), (665, 666, 669, 668), (667, 668, 671, 670), (668, 669, 672, 671), (0, 66, 664, 324), (66, 67, 665, 664), (67, 68, 666, 665), (68, 1, 269, 666), (666, 269, 268, 669), (669, 268, 267, 672), (672, 267, 34, 131), (671, 672, 131, 130), (670, 671, 130, 129), (326, 670, 129, 33), (325, 667, 670, 326), (324, 664, 667, 325), (673, 674, 677, 676), (674, 675, 678, 677), (676, 677, 680, 679), (677, 678, 681, 680), (9, 113, 673, 300), (113, 112, 674, 673), (112, 111, 675, 674), (111, 19, 158, 675), (675, 158, 157, 678), (678, 157, 156, 681), (681, 156, 44, 216), (680, 681, 216, 217), (679, 680, 217, 218), (302, 679, 218, 16), (301, 676, 679, 302), (300, 673, 676, 301), (682, 683, 686, 685), (683, 684, 687, 686), (685, 686, 689, 688), (686, 687, 690, 689), (21, 92, 682, 288), (92, 91, 683, 682), (91, 90, 684, 683), (90, 20, 308, 684), (684, 308, 307, 687), (687, 307, 306, 690), (690, 306, 41, 195), (689, 690, 195, 196), (688, 689, 196, 197), (290, 688, 197, 31), (289, 685, 688, 290), (288, 682, 685, 289)])
me_plane_004.polygons.foreach_set('material_index', [0, 0, 0, 0, 0, 0, 0, 0, 0, 0, 0, 0, 0, 0, 0, 0, 1, 1, 1, 1, 1, 1, 1, 1, 1, 1, 1, 1, 1, 1, 1, 1, 0, 0, 0, 0, 0, 0, 0, 0, 0, 0, 0, 0, 0, 0, 0, 0, 1, 1, 1, 1, 1, 1, 1, 1, 1, 1, 1, 1, 1, 1, 1, 1, 0, 0, 0, 0, 0, 0, 0, 0, 0, 0, 0, 0, 0, 0, 0, 0, 0, 0, 0, 0, 0, 0, 0, 0, 0, 0, 0, 0, 0, 0, 0, 0, 0, 0, 0, 0, 0, 0, 0, 0, 0, 0, 0, 0, 0, 0, 0, 0, 0, 0, 0, 0, 0, 0, 0, 0, 0, 0, 0, 0, 0, 0, 0, 0, 0, 0, 0, 0, 0, 0, 0, 0, 0, 0, 0, 0, 0, 0, 0, 0, 0, 0, 0, 0, 0, 0, 0, 0, 0, 0, 0, 0, 0, 0, 0, 0, 0, 0, 0, 0, 0, 0, 0, 0, 0, 0, 0, 0, 0, 0, 0, 0, 0, 0, 0, 0, 0, 0, 0, 0, 0, 0, 0, 0, 0, 0, 0, 0, 0, 0, 0, 0, 1, 1, 1, 1, 1, 1, 1, 1, 1, 1, 1, 1, 1, 1, 1, 1, 0, 0, 0, 0, 0, 0, 0, 0, 0, 0, 0, 0, 0, 0, 0, 0, 1, 1, 1, 1, 1, 1, 1, 1, 1, 1, 1, 1, 1, 1, 1, 1, 0, 0, 0, 0, 0, 0, 0, 0, 0, 0, 0, 0, 0, 0, 0, 0, 0, 0, 0, 0, 0, 0, 0, 0, 0, 0, 0, 0, 0, 0, 0, 0, 0, 0, 0, 0, 0, 0, 0, 0, 0, 0, 0, 0, 0, 0, 0, 0, 0, 0, 0, 0, 0, 0, 0, 0, 0, 0, 0, 0, 0, 0, 0, 0, 0, 0, 0, 0, 0, 0, 0, 0, 0, 0, 0, 0, 0, 0, 0, 0, 0, 0, 0, 0, 0, 0, 0, 0, 0, 0, 0, 0, 0, 0, 0, 0, 0, 0, 0, 0, 0, 0, 0, 0, 0, 0, 0, 0, 0, 0, 0, 0, 0, 0, 0, 0, 0, 0, 0, 0, 0, 0, 0, 0, 0, 0, 0, 0, 0, 0, 0, 0, 0, 0, 0, 0, 0, 0, 0, 0, 0, 0, 0, 0, 0, 0, 0, 0, 0, 0, 0, 0, 0, 0, 0, 0, 0, 0, 0, 0, 0, 0, 0, 0, 0, 0, 0, 0, 0, 0, 0, 0, 0, 0, 0, 0, 0, 0, 0, 0, 0, 0, 0, 0, 0, 0, 0, 0, 0, 0, 0, 0, 0, 0, 0, 0, 0, 0, 0, 0, 0, 0, 0, 0, 0, 0, 0, 0, 0, 0, 0, 0, 0, 0, 0, 0, 0, 0, 0, 0, 0, 0, 0, 0, 0, 0, 0, 0, 0, 0, 0, 0, 0, 0, 0, 0, 0, 0, 0, 0, 0, 0, 0, 0, 0, 0, 0, 0, 0, 0, 0, 0, 0, 0, 0, 0, 0, 0, 0, 0, 0, 0, 0, 0, 0, 0, 0, 0, 0, 0, 0, 0, 0, 0, 0, 0, 0, 0, 0, 0, 0, 0, 0, 0, 0, 0, 0, 0, 0, 0, 0, 0, 0, 0, 0, 0, 0, 0, 0, 0, 0, 0, 0, 0, 0, 0, 0, 0, 0, 0, 0, 0, 0, 0, 0, 0, 0, 0, 0, 0, 0, 0, 0, 0, 0, 0, 0, 0, 0, 0, 0, 0, 0, 0, 0, 0, 0, 0, 0, 0, 0, 0, 0, 0, 0, 0, 0, 0, 0, 0, 0, 0, 0, 0, 0, 0, 0, 0, 0, 0, 0, 0, 0, 0, 0, 0, 0, 0, 0, 0, 0, 0, 0, 0, 0, 0, 0, 0, 0, 0, 0, 0, 0, 0, 0, 0, 0, 0, 0, 0, 0, 0, 0, 0, 0, 0, 0, 0, 0, 0, 0, 0, 0, 0, 0, 0, 0, 0])
_uv = me_plane_004.uv_layers.new(name='UVMap')
_uv.uv.foreach_set('vector', [0.0, 0.0, 0.0, 0.0, 0.0, 0.0, 0.0, 0.0, 0.0, 0.0, 0.0, 0.0, 0.0, 0.0, 0.0, 0.0, 0.0, 0.0, 0.0, 0.0, 0.0, 0.0, 0.0, 0.0, 0.0, 0.0, 0.0, 0.0, 0.0, 0.0, 0.0, 0.0, 0.0, 0.0, 0.0, 0.0, 0.0, 0.0, 0.0, 0.0, 0.0, 0.0, 0.0, 0.0, 0.0, 0.0, 0.0, 0.0, 0.0, 0.0, 0.0, 0.0, 0.0, 0.0, 0.0, 0.0, 0.0, 0.0, 0.0, 0.0, 0.0, 0.0, 0.0, 0.0, 0.0, 0.0, 0.0, 0.0, 0.0, 0.0, 0.0, 0.0, 0.0, 0.0, 0.0, 0.0, 0.0, 0.0, 0.0, 0.0, 0.0, 0.0, 0.0, 0.0, 0.0, 0.0, 0.0, 0.0, 0.0, 0.0, 0.0, 0.0, 0.0, 0.0, 0.0, 0.0, 0.0, 0.0, 0.0, 0.0, 0.0, 0.0, 0.0, 0.0, 0.0, 0.0, 0.0, 0.0, 0.0, 0.0, 0.0, 0.0, 0.0, 0.0, 0.0, 0.0, 0.0, 0.0, 0.0, 0.0, 0.0, 0.0, 0.0, 0.0, 0.0, 0.0, 0.0, 0.0, 0.25, 0.7207, 0.5, 0.6695, 0.5, 0.7062, 0.25, 0.75, 0.5, 0.6695, 0.75, 0.6182, 0.75, 0.6624, 0.5, 0.7062, 0.25, 0.75, 0.5, 0.7062, 0.5, 0.7429, 0.25, 0.7793, 0.5, 0.7062, 0.75, 0.6624, 0.75, 0.7065, 0.5, 0.7429, 0.0, 0.75, 0.25, 0.6914, 0.25, 0.7207, 0.0, 0.7719, 0.25, 0.6914, 0.5, 0.6327, 0.5, 0.6695, 0.25, 0.7207, 0.5, 0.6327, 0.75, 0.5741, 0.75, 0.6182, 0.5, 0.6695, 0.75, 0.5741, 1.0, 0.5155, 1.0, 0.567, 0.75, 0.6182, 0.75, 0.6182, 1.0, 0.567, 1.0, 0.6185, 0.75, 0.6624, 0.75, 0.6624, 1.0, 0.6185, 1.0, 0.6701, 0.75, 0.7065, 0.75, 0.7065, 1.0, 0.6701, 1.0, 0.7216, 0.75, 0.7506, 0.5, 0.7429, 0.75, 0.7065, 0.75, 0.7506, 0.5, 0.7796, 0.25, 0.7793, 0.5, 0.7429, 0.5, 0.7796, 0.25, 0.8087, 0.0, 0.8158, 0.25, 0.7793, 0.25, 0.8087, 0.0, 0.8377, 0.0, 0.7938, 0.25, 0.75, 0.25, 0.7793, 0.0, 0.8158, 0.0, 0.7719, 0.25, 0.7207, 0.25, 0.75, 0.0, 0.7938, 0.0, 0.0, 0.0, 0.0, 0.0, 0.0, 0.0, 0.0, 0.0, 0.0, 0.0, 0.0, 0.0, 0.0, 0.0, 0.0, 0.0, 0.0, 0.0, 0.0, 0.0, 0.0, 0.0, 0.0, 0.0, 0.0, 0.0, 0.0, 0.0, 0.0, 0.0, 0.0, 0.0, 0.0, 0.0, 0.0, 0.0, 0.0, 0.0, 0.0, 0.0, 0.0, 0.0, 0.0, 0.0, 0.0, 0.0, 0.0, 0.0, 0.0, 0.0, 0.0, 0.0, 0.0, 0.0, 0.0, 0.0, 0.0, 0.0, 0.0, 0.0, 0.0, 0.0, 0.0, 0.0, 0.0, 0.0, 0.0, 0.0, 0.0, 0.0, 0.0, 0.0, 0.0, 0.0, 0.0, 0.0, 0.0, 0.0, 0.0, 0.0, 0.0, 0.0, 0.0, 0.0, 0.0, 0.0, 0.0, 0.0, 0.0, 0.0, 0.0, 0.0, 0.0, 0.0, 0.0, 0.0, 0.0, 0.0, 0.0, 0.0, 0.0, 0.0, 0.0, 0.0, 0.0, 0.0, 0.0, 0.0, 0.0, 0.0, 0.0, 0.0, 0.0, 0.0, 0.0, 0.0, 0.0, 0.0, 0.0, 0.0, 0.0, 0.0, 0.0, 0.0, 0.0, 0.0, 0.0, 0.719, 0.1361, 0.7293, 0.1726, 0.4862, 0.2648, 0.4793, 0.2321, 0.7293, 0.1726, 0.7397, 0.2091, 0.4931, 0.2976, 0.4862, 0.2648, 0.4793, 0.2321, 0.4862, 0.2648, 0.2431, 0.3571, 0.2397, 0.328, 0.4862, 0.2648, 0.4931, 0.2976, 0.2466, 0.3861, 0.2431, 0.3571, 0.9448, 0.0, 0.9586, 0.04018, 0.719, 0.1361, 0.7086, 0.09966, 0.9586, 0.04018, 0.9724, 0.08035, 0.7293, 0.1726, 0.719, 0.1361, 0.9724, 0.08035, 0.9862, 0.1205, 0.7397, 0.2091, 0.7293, 0.1726, 0.9862, 0.1205, 1.0, 0.1607, 0.75, 0.2455, 0.7397, 0.2091, 0.7397, 0.2091, 0.75, 0.2455, 0.5, 0.3304, 0.4931, 0.2976, 0.4931, 0.2976, 0.5, 0.3304, 0.25, 0.4152, 0.2466, 0.3861, 0.2466, 0.3861, 0.25, 0.4152, 0.0, 0.5, 0.0, 0.4747, 0.2431, 0.3571, 0.2466, 0.3861, 0.0, 0.4747, 0.0, 0.4493, 0.2397, 0.328, 0.2431, 0.3571, 0.0, 0.4493, 0.0, 0.424, 0.2362, 0.299, 0.2397, 0.328, 0.0, 0.424, 0.0, 0.3986, 0.4724, 0.1993, 0.4793, 0.2321, 0.2397, 0.328, 0.2362, 0.299, 0.7086, 0.09966, 0.719, 0.1361, 0.4793, 0.2321, 0.4724, 0.1993, 0.0, 0.0, 0.0, 0.0, 0.0, 0.0, 0.0, 0.0, 0.0, 0.0, 0.0, 0.0, 0.0, 0.0, 0.0, 0.0, 0.0, 0.0, 0.0, 0.0, 0.0, 0.0, 0.0, 0.0, 0.0, 0.0, 0.0, 0.0, 0.0, 0.0, 0.0, 0.0, 0.0, 0.0, 0.0, 0.0, 0.0, 0.0, 0.0, 0.0, 0.0, 0.0, 0.0, 0.0, 0.0, 0.0, 0.0, 0.0, 0.0, 0.0, 0.0, 0.0, 0.0, 0.0, 0.0, 0.0, 0.0, 0.0, 0.0, 0.0, 0.0, 0.0, 0.0, 0.0, 0.0, 0.0, 0.0, 0.0, 0.0, 0.0, 0.0, 0.0, 0.0, 0.0, 0.0, 0.0, 0.0, 0.0, 0.0, 0.0, 0.0, 0.0, 0.0, 0.0, 0.0, 0.0, 0.0, 0.0, 0.0, 0.0, 0.0, 0.0, 0.0, 0.0, 0.0, 0.0, 0.0, 0.0, 0.0, 0.0, 0.0, 0.0, 0.0, 0.0, 0.0, 0.0, 0.0, 0.0, 0.0, 0.0, 0.0, 0.0, 0.0, 0.0, 0.0, 0.0, 0.0, 0.0, 0.0, 0.0, 0.0, 0.0, 0.0, 0.0, 0.0, 0.0, 0.0, 0.0, 0.0, 0.0, 0.0, 0.0, 0.0, 0.0, 0.0, 0.0, 0.0, 0.0, 0.0, 0.0, 0.0, 0.0, 0.0, 0.0, 0.0, 0.0, 0.0, 0.0, 0.0, 0.0, 0.0, 0.0, 0.0, 0.0, 0.0, 0.0, 0.0, 0.0, 0.0, 0.0, 0.0, 0.0, 0.0, 0.0, 0.0, 0.0, 0.0, 0.0, 0.0, 0.0, 0.0, 0.0, 0.0, 0.0, 0.0, 0.0, 0.0, 0.0, 0.0, 0.0, 0.0, 0.0, 0.0, 0.0, 0.0, 0.0, 0.0, 0.0, 0.0, 0.0, 0.0, 0.0, 0.0, 0.0, 0.0, 0.0, 0.0, 0.0, 0.0, 0.0, 0.0, 0.0, 0.0, 0.0, 0.0, 0.0, 0.0, 0.0, 0.0, 0.0, 0.0, 0.0, 0.0, 0.0, 0.0, 0.0, 0.0, 0.0, 0.0, 0.0, 0.0, 0.0, 0.0, 0.0, 0.0, 0.0, 0.0, 0.0, 0.0, 0.0, 0.0, 0.0, 0.0, 0.0, 0.0, 0.0, 0.0, 0.0, 0.0, 0.0, 0.0, 0.0, 0.0, 0.0, 0.0, 0.0, 0.0, 0.0, 0.0, 0.0, 0.0, 0.0, 0.0, 0.0, 0.0, 0.0, 0.2243, 0.8482, 0.4637, 0.8346, 0.4, 0.8969, 0.179, 0.8857, 0.7278, 0.8143, 0.7146, 0.8778, 0.4, 0.8969, 0.4637, 0.8346, 0.7278, 0.9395, 0.4637, 0.9506, 0.4, 0.8969, 0.7146, 0.8778, 0.2243, 0.9657, 0.179, 0.9359, 0.4, 0.8969, 0.4637, 0.9506, 0.09583, 0.9169, 0.179, 0.8857, 0.4, 0.8969, 0.179, 0.9359, 0.0, 0.8377, 0.25, 0.8087, 0.2243, 0.8482, 0.0, 0.8596, 0.25, 0.8087, 0.5, 0.7796, 0.4637, 0.8346, 0.2243, 0.8482, 0.0, 0.8596, 0.2243, 0.8482, 0.179, 0.8857, 0.0, 0.8815, 1.0, 0.7216, 1.0, 0.7912, 0.7278, 0.8143, 0.75, 0.7506, 1.0, 0.7912, 1.0, 0.8608, 0.7146, 0.8778, 0.7278, 0.8143, 0.75, 0.7506, 0.7278, 0.8143, 0.4637, 0.8346, 0.5, 0.7796, 1.0, 1.0, 0.75, 1.0, 0.7278, 0.9395, 1.0, 0.9304, 0.75, 1.0, 0.5, 1.0, 0.4637, 0.9506, 0.7278, 0.9395, 1.0, 0.9304, 0.7278, 0.9395, 0.7146, 0.8778, 1.0, 0.8608, 0.0, 1.0, 0.0, 0.9813, 0.2243, 0.9657, 0.25, 1.0, 0.0, 0.9813, 0.0, 0.9627, 0.179, 0.9359, 0.2243, 0.9657, 0.25, 1.0, 0.2243, 0.9657, 0.4637, 0.9506, 0.5, 1.0, 0.0, 0.9254, 0.0, 0.9034, 0.09583, 0.9169, 0.0, 0.944, 0.0, 0.9034, 0.0, 0.8815, 0.179, 0.8857, 0.09583, 0.9169, 0.0, 0.944, 0.09583, 0.9169, 0.179, 0.9359, 0.0, 0.9627, 0.2624, 0.4503, 0.5253, 0.3772, 0.5714, 0.4489, 0.2397, 0.4925, 0.7693, 0.2816, 0.8118, 0.3063, 0.5714, 0.4489, 0.5253, 0.3772, 0.9013, 0.3005, 0.8465, 0.3751, 0.5714, 0.4489, 0.8118, 0.3063, 0.9013, 0.4209, 0.8118, 0.466, 0.5714, 0.4489, 0.8465, 0.3751, 0.7693, 0.5197, 0.5253, 0.557, 0.5714, 0.4489, 0.8118, 0.466, 0.2624, 0.6237, 0.2397, 0.5678, 0.5714, 0.4489, 0.5253, 0.557, 0.1339, 0.5454, 0.2397, 0.4925, 0.5714, 0.4489, 0.2397, 0.5678, 0.0, 0.5, 0.25, 0.4152, 0.2624, 0.4503, 0.0, 0.5123, 0.25, 0.4152, 0.5, 0.3304, 0.5253, 0.3772, 0.2624, 0.4503, 0.0, 0.5123, 0.2624, 0.4503, 0.2397, 0.4925, 0.0, 0.5245, 1.0, 0.1607, 1.0, 0.1792, 0.7693, 0.2816, 0.75, 0.2455, 1.0, 0.1792, 1.0, 0.1977, 0.8118, 0.3063, 0.7693, 0.2816, 0.75, 0.2455, 0.7693, 0.2816, 0.5253, 0.3772, 0.5, 0.3304, 1.0, 0.2347, 1.0, 0.2841, 0.9013, 0.3005, 1.0, 0.2162, 1.0, 0.2841, 1.0, 0.3334, 0.8465, 0.3751, 0.9013, 0.3005, 1.0, 0.2162, 0.9013, 0.3005, 0.8118, 0.3063, 1.0, 0.1977, 1.0, 0.432, 1.0, 0.4528, 0.9013, 0.4209, 1.0, 0.3827, 1.0, 0.4528, 1.0, 0.4737, 0.8118, 0.466, 0.9013, 0.4209, 1.0, 0.3827, 0.9013, 0.4209, 0.8465, 0.3751, 1.0, 0.3334, 1.0, 0.5155, 0.75, 0.5741, 0.7693, 0.5197, 1.0, 0.4946, 0.75, 0.5741, 0.5, 0.6327, 0.5253, 0.557, 0.7693, 0.5197, 1.0, 0.4946, 0.7693, 0.5197, 0.8118, 0.466, 1.0, 0.4737, 0.0, 0.75, 0.0, 0.6998, 0.2624, 0.6237, 0.25, 0.6914, 0.0, 0.6998, 0.0, 0.6495, 0.2397, 0.5678, 0.2624, 0.6237, 0.25, 0.6914, 0.2624, 0.6237, 0.5253, 0.557, 0.5, 0.6327, 0.0, 0.5491, 0.0, 0.5368, 0.1339, 0.5454, 0.0, 0.5993, 0.0, 0.5368, 0.0, 0.5245, 0.2397, 0.4925, 0.1339, 0.5454, 0.0, 0.5993, 0.1339, 0.5454, 0.2397, 0.5678, 0.0, 0.6495, 0.0, 0.0, 0.0, 0.0, 0.0, 0.0, 0.0, 0.0, 0.0, 0.0, 0.0, 0.0, 0.0, 0.0, 0.0, 0.0, 0.0, 0.0, 0.0, 0.0, 0.0, 0.0, 0.0, 0.0, 0.0, 0.0, 0.0, 0.0, 0.0, 0.0, 0.0, 0.0, 0.0, 0.0, 0.0, 0.0, 0.0, 0.0, 0.0, 0.0, 0.0, 0.0, 0.0, 0.0, 0.0, 0.0, 0.0, 0.0, 0.0, 0.0, 0.0, 0.0, 0.0, 0.0, 0.0, 0.0, 0.0, 0.0, 0.0, 0.0, 0.0, 0.0, 0.0, 0.0, 0.0, 0.0, 0.0, 0.0, 0.0, 0.0, 0.0, 0.0, 0.0, 0.0, 0.0, 0.0, 0.0, 0.0, 0.0, 0.0, 0.0, 0.0, 0.0, 0.0, 0.0, 0.0, 0.0, 0.0, 0.0, 0.0, 0.0, 0.0, 0.0, 0.0, 0.0, 0.0, 0.0, 0.0, 0.0, 0.0, 0.0, 0.0, 0.0, 0.0, 0.0, 0.0, 0.0, 0.0, 0.0, 0.0, 0.0, 0.0, 0.0, 0.0, 0.0, 0.0, 0.0, 0.0, 0.0, 0.0, 0.0, 0.0, 0.0, 0.0, 0.0, 0.0, 0.0, 0.0, 0.2243, 0.8482, 0.179, 0.8857, 0.4, 0.8969, 0.4637, 0.8346, 0.09583, 0.9169, 0.179, 0.9359, 0.4, 0.8969, 0.179, 0.8857, 0.2243, 0.9657, 0.4637, 0.9506, 0.4, 0.8969, 0.179, 0.9359, 0.7278, 0.9395, 0.7146, 0.8778, 0.4, 0.8969, 0.4637, 0.9506, 0.7278, 0.8143, 0.4637, 0.8346, 0.4, 0.8969, 0.7146, 0.8778, 0.0, 0.8377, 0.0, 0.8596, 0.2243, 0.8482, 0.25, 0.8087, 0.0, 0.8596, 0.0, 0.8815, 0.179, 0.8857, 0.2243, 0.8482, 0.25, 0.8087, 0.2243, 0.8482, 0.4637, 0.8346, 0.5, 0.7796, 0.0, 0.9254, 0.0, 0.944, 0.09583, 0.9169, 0.0, 0.9034, 0.0, 0.944, 0.0, 0.9627, 0.179, 0.9359, 0.09583, 0.9169, 0.0, 0.9034, 0.09583, 0.9169, 0.179, 0.8857, 0.0, 0.8815, 0.0, 1.0, 0.25, 1.0, 0.2243, 0.9657, 0.0, 0.9813, 0.25, 1.0, 0.5, 1.0, 0.4637, 0.9506, 0.2243, 0.9657, 0.0, 0.9813, 0.2243, 0.9657, 0.179, 0.9359, 0.0, 0.9627, 1.0, 1.0, 1.0, 0.9304, 0.7278, 0.9395, 0.75, 1.0, 1.0, 0.9304, 1.0, 0.8608, 0.7146, 0.8778, 0.7278, 0.9395, 0.75, 1.0, 0.7278, 0.9395, 0.4637, 0.9506, 0.5, 1.0, 1.0, 0.7216, 0.75, 0.7506, 0.7278, 0.8143, 1.0, 0.7912, 0.75, 0.7506, 0.5, 0.7796, 0.4637, 0.8346, 0.7278, 0.8143, 1.0, 0.7912, 0.7278, 0.8143, 0.7146, 0.8778, 1.0, 0.8608, 0.5999, 0.08435, 0.3999, 0.1687, 0.3999, 0.1687, 0.5999, 0.08435, 0.3999, 0.1687, 0.2, 0.253, 0.2, 0.253, 0.3999, 0.1687, 0.5999, 0.08435, 0.3999, 0.1687, 0.3999, 0.1687, 0.5999, 0.08435, 0.3999, 0.1687, 0.2, 0.253, 0.2, 0.253, 0.3999, 0.1687, 0.7998, 0.0, 0.5999, 0.08435, 0.5999, 0.08435, 0.7998, 0.0, 0.5999, 0.08435, 0.3999, 0.1687, 0.3999, 0.1687, 0.5999, 0.08435, 0.3999, 0.1687, 0.2, 0.253, 0.2, 0.253, 0.3999, 0.1687, 0.2, 0.253, 0.0, 0.3374, 0.0, 0.3374, 0.2, 0.253, 0.2, 0.253, 0.0, 0.3374, 0.0, 0.3374, 0.2, 0.253, 0.2, 0.253, 0.0, 0.3374, 0.0, 0.3374, 0.2, 0.253, 0.2, 0.253, 0.0, 0.3374, 0.0, 0.3374, 0.2, 0.253, 0.3999, 0.1687, 0.2, 0.253, 0.2, 0.253, 0.3999, 0.1687, 0.5999, 0.08435, 0.3999, 0.1687, 0.3999, 0.1687, 0.5999, 0.08435, 0.7998, 0.0, 0.5999, 0.08435, 0.5999, 0.08435, 0.7998, 0.0, 0.7998, 0.0, 0.5999, 0.08435, 0.5999, 0.08435, 0.7998, 0.0, 0.7998, 0.0, 0.5999, 0.08435, 0.5999, 0.08435, 0.7998, 0.0, 0.25, 0.4946, 0.25, 0.5372, 0.5, 0.4692, 0.5, 0.4244, 0.25, 0.5372, 0.25, 0.5797, 0.5, 0.5141, 0.5, 0.4692, 0.5, 0.4244, 0.5, 0.4692, 0.75, 0.4013, 0.75, 0.3542, 0.5, 0.4692, 0.5, 0.5141, 0.75, 0.4484, 0.75, 0.4013, 0.0, 0.5245, 0.0, 0.5648, 0.25, 0.4946, 0.25, 0.4521, 0.0, 0.5648, 0.0, 0.6051, 0.25, 0.5372, 0.25, 0.4946, 0.0, 0.6051, 0.0, 0.6454, 0.25, 0.5797, 0.25, 0.5372, 0.0, 0.6454, 0.0, 0.6857, 0.25, 0.6223, 0.25, 0.5797, 0.25, 0.5797, 0.25, 0.6223, 0.5, 0.5589, 0.5, 0.5141, 0.5, 0.5141, 0.5, 0.5589, 0.75, 0.4954, 0.75, 0.4484, 0.75, 0.4484, 0.75, 0.4954, 1.0, 0.432, 1.0, 0.3827, 0.75, 0.4013, 0.75, 0.4484, 1.0, 0.3827, 1.0, 0.3334, 0.75, 0.3542, 0.75, 0.4013, 1.0, 0.3334, 1.0, 0.2841, 0.75, 0.3072, 0.75, 0.3542, 1.0, 0.2841, 1.0, 0.2347, 0.5, 0.3796, 0.5, 0.4244, 0.75, 0.3542, 0.75, 0.3072, 0.25, 0.4521, 0.25, 0.4946, 0.5, 0.4244, 0.5, 0.3796, 0.0, 0.0, 0.0, 0.0, 0.0, 0.0, 0.0, 0.0, 0.0, 0.0, 0.0, 0.0, 0.0, 0.0, 0.0, 0.0, 0.0, 0.0, 0.0, 0.0, 0.0, 0.0, 0.0, 0.0, 0.0, 0.0, 0.0, 0.0, 0.0, 0.0, 0.0, 0.0, 0.0, 0.0, 0.0, 0.0, 0.0, 0.0, 0.0, 0.0, 0.0, 0.0, 0.0, 0.0, 0.0, 0.0, 0.0, 0.0, 0.0, 0.0, 0.0, 0.0, 0.0, 0.0, 0.0, 0.0, 0.0, 0.0, 0.0, 0.0, 0.0, 0.0, 0.0, 0.0, 0.0, 0.0, 0.0, 0.0, 0.0, 0.0, 0.0, 0.0, 0.0, 0.0, 0.0, 0.0, 0.0, 0.0, 0.0, 0.0, 0.0, 0.0, 0.0, 0.0, 0.0, 0.0, 0.0, 0.0, 0.0, 0.0, 0.0, 0.0, 0.0, 0.0, 0.0, 0.0, 0.0, 0.0, 0.0, 0.0, 0.0, 0.0, 0.0, 0.0, 0.0, 0.0, 0.0, 0.0, 0.0, 0.0, 0.0, 0.0, 0.0, 0.0, 0.0, 0.0, 0.0, 0.0, 0.0, 0.0, 0.0, 0.0, 0.0, 0.0, 0.0, 0.0, 0.0, 0.0, 0.4157, 0.05826, 0.2771, 0.1165, 0.3181, 0.1339, 0.4771, 0.06695, 0.2771, 0.1165, 0.1386, 0.1748, 0.159, 0.2009, 0.3181, 0.1339, 0.4771, 0.06695, 0.3181, 0.1339, 0.359, 0.1513, 0.5385, 0.07565, 0.3181, 0.1339, 0.159, 0.2009, 0.1795, 0.227, 0.359, 0.1513, 0.4724, 0.0, 0.3543, 0.04956, 0.4157, 0.05826, 0.5543, 0.0, 0.3543, 0.04956, 0.2362, 0.09913, 0.2771, 0.1165, 0.4157, 0.05826, 0.2362, 0.09913, 0.1181, 0.1487, 0.1386, 0.1748, 0.2771, 0.1165, 0.1181, 0.1487, 0.0, 0.1983, 0.0, 0.233, 0.1386, 0.1748, 0.1386, 0.1748, 0.0, 0.233, 0.0, 0.2678, 0.159, 0.2009, 0.159, 0.2009, 0.0, 0.2678, 0.0, 0.3026, 0.1795, 0.227, 0.1795, 0.227, 0.0, 0.3026, 0.0, 0.3374, 0.2, 0.253, 0.359, 0.1513, 0.1795, 0.227, 0.2, 0.253, 0.3999, 0.1687, 0.5385, 0.07565, 0.359, 0.1513, 0.3999, 0.1687, 0.5999, 0.08435, 0.718, 0.0, 0.5385, 0.07565, 0.5999, 0.08435, 0.7998, 0.0, 0.6361, 0.0, 0.4771, 0.06695, 0.5385, 0.07565, 0.718, 0.0, 0.5543, 0.0, 0.4157, 0.05826, 0.4771, 0.06695, 0.6361, 0.0, 0.1355, 0.04192, 0.2768, 0.04381, 0.3167, 0.1105, 0.1297, 0.08419, 0.4187, 0.02499, 0.5102, 0.0396, 0.3167, 0.1105, 0.2768, 0.04381, 0.6628, 0.02594, 0.6287, 0.05355, 0.3167, 0.1105, 0.5102, 0.0396, 0.6565, 0.07803, 0.4117, 0.1623, 0.3167, 0.1105, 0.6287, 0.05355, 0.1978, 0.2601, 0.1465, 0.2294, 0.3167, 0.1105, 0.4117, 0.1623, 0.07366, 0.2204, 0.1134, 0.1608, 0.3167, 0.1105, 0.1465, 0.2294, 0.07202, 0.1223, 0.1297, 0.08419, 0.3167, 0.1105, 0.1134, 0.1608, 0.0, 0.0, 0.1181, 0.0, 0.1355, 0.04192, 0.0, 0.03125, 0.1181, 0.0, 0.2362, 0.0, 0.2768, 0.04381, 0.1355, 0.04192, 0.0, 0.03125, 0.1355, 0.04192, 0.1297, 0.08419, 0.0, 0.0625, 0.4724, 0.0, 0.5543, 0.0, 0.4187, 0.02499, 0.3543, 0.0, 0.5543, 0.0, 0.6361, 0.0, 0.5102, 0.0396, 0.4187, 0.02499, 0.3543, 0.0, 0.4187, 0.02499, 0.2768, 0.04381, 0.2362, 0.0, 0.7998, 0.0, 0.8361, 0.0, 0.6628, 0.02594, 0.718, 0.0, 0.8361, 0.0, 0.8723, 0.0, 0.6287, 0.05355, 0.6628, 0.02594, 0.718, 0.0, 0.6628, 0.02594, 0.5102, 0.0396, 0.6361, 0.0, 0.9448, 0.0, 0.7086, 0.09966, 0.6565, 0.07803, 0.9086, 0.0, 0.7086, 0.09966, 0.4724, 0.1993, 0.4117, 0.1623, 0.6565, 0.07803, 0.9086, 0.0, 0.6565, 0.07803, 0.6287, 0.05355, 0.8723, 0.0, 0.0, 0.3986, 0.0, 0.3615, 0.1978, 0.2601, 0.2362, 0.299, 0.0, 0.3615, 0.0, 0.3243, 0.1465, 0.2294, 0.1978, 0.2601, 0.2362, 0.299, 0.1978, 0.2601, 0.4117, 0.1623, 0.4724, 0.1993, 0.0, 0.25, 0.0, 0.2188, 0.07366, 0.2204, 0.0, 0.2872, 0.0, 0.2188, 0.0, 0.1875, 0.1134, 0.1608, 0.07366, 0.2204, 0.0, 0.2872, 0.07366, 0.2204, 0.1465, 0.2294, 0.0, 0.3243, 0.0, 0.125, 0.0, 0.09375, 0.07202, 0.1223, 0.0, 0.1562, 0.0, 0.09375, 0.0, 0.0625, 0.1297, 0.08419, 0.07202, 0.1223, 0.0, 0.1562, 0.07202, 0.1223, 0.1134, 0.1608, 0.0, 0.1875, 0.6723, 0.09346, 0.4855, 0.1899, 0.6241, 0.2096, 0.7573, 0.09261, 0.251, 0.2876, 0.2868, 0.3296, 0.6241, 0.2096, 0.4855, 0.1899, 0.2769, 0.3885, 0.5446, 0.3094, 0.6241, 0.2096, 0.2868, 0.3296, 0.7809, 0.2572, 0.8283, 0.2065, 0.6241, 0.2096, 0.5446, 0.3094, 0.905, 0.1608, 0.8422, 0.1294, 0.6241, 0.2096, 0.8283, 0.2065, 0.8586, 0.06976, 0.7573, 0.09261, 0.6241, 0.2096, 0.8422, 0.1294, 0.7998, 0.0, 0.5999, 0.08435, 0.6723, 0.09346, 0.8361, 0.0, 0.5999, 0.08435, 0.3999, 0.1687, 0.4855, 0.1899, 0.6723, 0.09346, 0.8361, 0.0, 0.6723, 0.09346, 0.7573, 0.09261, 0.8723, 0.0, 0.0, 0.3374, 0.0, 0.3842, 0.251, 0.2876, 0.2, 0.253, 0.0, 0.3842, 0.0, 0.431, 0.2868, 0.3296, 0.251, 0.2876, 0.2, 0.253, 0.251, 0.2876, 0.4855, 0.1899, 0.3999, 0.1687, 0.0, 0.5245, 0.25, 0.4521, 0.2769, 0.3885, 0.0, 0.4777, 0.25, 0.4521, 0.5, 0.3796, 0.5446, 0.3094, 0.2769, 0.3885, 0.0, 0.4777, 0.2769, 0.3885, 0.2868, 0.3296, 0.0, 0.431, 1.0, 0.2347, 1.0, 0.2162, 0.7809, 0.2572, 0.75, 0.3072, 1.0, 0.2162, 1.0, 0.1977, 0.8283, 0.2065, 0.7809, 0.2572, 0.75, 0.3072, 0.7809, 0.2572, 0.5446, 0.3094, 0.5, 0.3796, 1.0, 0.1607, 0.9862, 0.1205, 0.905, 0.1608, 1.0, 0.1792, 0.9862, 0.1205, 0.9724, 0.08035, 0.8422, 0.1294, 0.905, 0.1608, 1.0, 0.1792, 0.905, 0.1608, 0.8283, 0.2065, 1.0, 0.1977, 0.9448, 0.0, 0.9086, 0.0, 0.8586, 0.06976, 0.9586, 0.04018, 0.9086, 0.0, 0.8723, 0.0, 0.7573, 0.09261, 0.8586, 0.06976, 0.9586, 0.04018, 0.8586, 0.06976, 0.8422, 0.1294, 0.9724, 0.08035, 0.2722, 0.6613, 0.2854, 0.7045, 0.6, 0.6385, 0.5363, 0.5957, 0.2722, 0.7555, 0.5363, 0.7163, 0.6, 0.6385, 0.2854, 0.7045, 0.7757, 0.6901, 0.821, 0.6269, 0.6, 0.6385, 0.5363, 0.7163, 0.9042, 0.5607, 0.821, 0.5491, 0.6, 0.6385, 0.821, 0.6269, 0.7757, 0.5248, 0.5363, 0.5957, 0.6, 0.6385, 0.821, 0.5491, 0.0, 0.6857, 0.0, 0.7237, 0.2722, 0.6613, 0.25, 0.6223, 0.0, 0.7237, 0.0, 0.7617, 0.2854, 0.7045, 0.2722, 0.6613, 0.25, 0.6223, 0.2722, 0.6613, 0.5363, 0.5957, 0.5, 0.5589, 0.0, 0.8377, 0.25, 0.8087, 0.2722, 0.7555, 0.0, 0.7997, 0.25, 0.8087, 0.5, 0.7796, 0.5363, 0.7163, 0.2722, 0.7555, 0.0, 0.7997, 0.2722, 0.7555, 0.2854, 0.7045, 0.0, 0.7617, 1.0, 0.7216, 1.0, 0.6701, 0.7757, 0.6901, 0.75, 0.7506, 1.0, 0.6701, 1.0, 0.6185, 0.821, 0.6269, 0.7757, 0.6901, 0.75, 0.7506, 0.7757, 0.6901, 0.5363, 0.7163, 0.5, 0.7796, 1.0, 0.5155, 1.0, 0.4946, 0.9042, 0.5607, 1.0, 0.567, 1.0, 0.4946, 1.0, 0.4737, 0.821, 0.5491, 0.9042, 0.5607, 1.0, 0.567, 0.9042, 0.5607, 0.821, 0.6269, 1.0, 0.6185, 1.0, 0.432, 0.75, 0.4954, 0.7757, 0.5248, 1.0, 0.4528, 0.75, 0.4954, 0.5, 0.5589, 0.5363, 0.5957, 0.7757, 0.5248, 1.0, 0.4528, 0.7757, 0.5248, 0.821, 0.5491, 1.0, 0.4737, 0.08858, 0.03583, 0.05905, 0.07166, 0.1181, 0.08081, 0.1772, 0.04041, 0.05905, 0.07166, 0.02953, 0.1075, 0.05905, 0.1212, 0.1181, 0.08081, 0.1772, 0.04041, 0.1181, 0.08081, 0.1772, 0.08997, 0.2657, 0.04498, 0.1181, 0.08081, 0.05905, 0.1212, 0.08858, 0.135, 0.1772, 0.08997, 0.0, 0.0, 0.0, 0.03125, 0.08858, 0.03583, 0.1181, 0.0, 0.0, 0.03125, 0.0, 0.0625, 0.05905, 0.07166, 0.08858, 0.03583, 0.0, 0.0625, 0.0, 0.09375, 0.02953, 0.1075, 0.05905, 0.07166, 0.0, 0.09375, 0.0, 0.125, 0.0, 0.1433, 0.02953, 0.1075, 0.02953, 0.1075, 0.0, 0.1433, 0.0, 0.1616, 0.05905, 0.1212, 0.05905, 0.1212, 0.0, 0.1616, 0.0, 0.1799, 0.08858, 0.135, 0.08858, 0.135, 0.0, 0.1799, 0.0, 0.1983, 0.1181, 0.1487, 0.1772, 0.08997, 0.08858, 0.135, 0.1181, 0.1487, 0.2362, 0.09913, 0.2657, 0.04498, 0.1772, 0.08997, 0.2362, 0.09913, 0.3543, 0.04956, 0.3543, 0.0, 0.2657, 0.04498, 0.3543, 0.04956, 0.4724, 0.0, 0.2362, 0.0, 0.1772, 0.04041, 0.2657, 0.04498, 0.3543, 0.0, 0.1181, 0.0, 0.08858, 0.03583, 0.1772, 0.04041, 0.2362, 0.0, 0.25, 0.4521, 0.5, 0.3796, 0.5, 0.3796, 0.25, 0.4521, 0.5, 0.3796, 0.75, 0.3072, 0.75, 0.3072, 0.5, 0.3796, 0.25, 0.4521, 0.5, 0.3796, 0.5, 0.3796, 0.25, 0.4521, 0.5, 0.3796, 0.75, 0.3072, 0.75, 0.3072, 0.5, 0.3796, 0.0, 0.5245, 0.25, 0.4521, 0.25, 0.4521, 0.0, 0.5245, 0.25, 0.4521, 0.5, 0.3796, 0.5, 0.3796, 0.25, 0.4521, 0.5, 0.3796, 0.75, 0.3072, 0.75, 0.3072, 0.5, 0.3796, 0.75, 0.3072, 1.0, 0.2347, 1.0, 0.2347, 0.75, 0.3072, 0.75, 0.3072, 1.0, 0.2347, 1.0, 0.2347, 0.75, 0.3072, 0.75, 0.3072, 1.0, 0.2347, 1.0, 0.2347, 0.75, 0.3072, 0.75, 0.3072, 1.0, 0.2347, 1.0, 0.2347, 0.75, 0.3072, 0.5, 0.3796, 0.75, 0.3072, 0.75, 0.3072, 0.5, 0.3796, 0.25, 0.4521, 0.5, 0.3796, 0.5, 0.3796, 0.25, 0.4521, 0.0, 0.5245, 0.25, 0.4521, 0.25, 0.4521, 0.0, 0.5245, 0.0, 0.5245, 0.25, 0.4521, 0.25, 0.4521, 0.0, 0.5245, 0.0, 0.5245, 0.25, 0.4521, 0.25, 0.4521, 0.0, 0.5245, 0.25, 0.8087, 0.5, 0.7796, 0.5, 0.7796, 0.25, 0.8087, 0.5, 0.7796, 0.75, 0.7506, 0.75, 0.7506, 0.5, 0.7796, 0.25, 0.8087, 0.5, 0.7796, 0.5, 0.7796, 0.25, 0.8087, 0.5, 0.7796, 0.75, 0.7506, 0.75, 0.7506, 0.5, 0.7796, 0.0, 0.8377, 0.25, 0.8087, 0.25, 0.8087, 0.0, 0.8377, 0.25, 0.8087, 0.5, 0.7796, 0.5, 0.7796, 0.25, 0.8087, 0.5, 0.7796, 0.75, 0.7506, 0.75, 0.7506, 0.5, 0.7796, 0.75, 0.7506, 1.0, 0.7216, 1.0, 0.7216, 0.75, 0.7506, 0.75, 0.7506, 1.0, 0.7216, 1.0, 0.7216, 0.75, 0.7506, 0.75, 0.7506, 1.0, 0.7216, 1.0, 0.7216, 0.75, 0.7506, 0.75, 0.7506, 1.0, 0.7216, 1.0, 0.7216, 0.75, 0.7506, 0.5, 0.7796, 0.75, 0.7506, 0.75, 0.7506, 0.5, 0.7796, 0.25, 0.8087, 0.5, 0.7796, 0.5, 0.7796, 0.25, 0.8087, 0.0, 0.8377, 0.25, 0.8087, 0.25, 0.8087, 0.0, 0.8377, 0.0, 0.8377, 0.25, 0.8087, 0.25, 0.8087, 0.0, 0.8377, 0.0, 0.8377, 0.25, 0.8087, 0.25, 0.8087, 0.0, 0.8377, 0.0, 0.0, 0.0, 0.0, 0.0, 0.0, 0.0, 0.0, 0.0, 0.0, 0.0, 0.0, 0.0, 0.0, 0.0, 0.0, 0.0, 0.0, 0.0, 0.0, 0.0, 0.0, 0.0, 0.0, 0.0, 0.0, 0.0, 0.0, 0.0, 0.0, 0.0, 0.0, 0.0, 0.0, 0.0, 0.0, 0.0, 0.0, 0.0, 0.0, 0.0, 0.0, 0.0, 0.0, 0.0, 0.0, 0.0, 0.0, 0.0, 0.0, 0.0, 0.0, 0.0, 0.0, 0.0, 0.0, 0.0, 0.0, 0.0, 0.0, 0.0, 0.0, 0.0, 0.0, 0.0, 0.0, 0.0, 0.0, 0.0, 0.0, 0.0, 0.0, 0.0, 0.0, 0.0, 0.0, 0.0, 0.0, 0.0, 0.0, 0.0, 0.0, 0.0, 0.0, 0.0, 0.0, 0.0, 0.0, 0.0, 0.0, 0.0, 0.0, 0.0, 0.0, 0.0, 0.0, 0.0, 0.0, 0.0, 0.0, 0.0, 0.0, 0.0, 0.0, 0.0, 0.0, 0.0, 0.0, 0.0, 0.0, 0.0, 0.0, 0.0, 0.0, 0.0, 0.0, 0.0, 0.0, 0.0, 0.0, 0.0, 0.0, 0.0, 0.0, 0.0, 0.0, 0.0, 0.0, 0.75, 0.4954, 0.5, 0.5589, 0.5, 0.5589, 0.75, 0.4954, 0.5, 0.5589, 0.25, 0.6223, 0.25, 0.6223, 0.5, 0.5589, 0.75, 0.4954, 0.5, 0.5589, 0.5, 0.5589, 0.75, 0.4954, 0.5, 0.5589, 0.25, 0.6223, 0.25, 0.6223, 0.5, 0.5589, 1.0, 0.432, 0.75, 0.4954, 0.75, 0.4954, 1.0, 0.432, 0.75, 0.4954, 0.5, 0.5589, 0.5, 0.5589, 0.75, 0.4954, 0.5, 0.5589, 0.25, 0.6223, 0.25, 0.6223, 0.5, 0.5589, 0.25, 0.6223, 0.0, 0.6857, 0.0, 0.6857, 0.25, 0.6223, 0.25, 0.6223, 0.0, 0.6857, 0.0, 0.6857, 0.25, 0.6223, 0.25, 0.6223, 0.0, 0.6857, 0.0, 0.6857, 0.25, 0.6223, 0.25, 0.6223, 0.0, 0.6857, 0.0, 0.6857, 0.25, 0.6223, 0.5, 0.5589, 0.25, 0.6223, 0.25, 0.6223, 0.5, 0.5589, 0.75, 0.4954, 0.5, 0.5589, 0.5, 0.5589, 0.75, 0.4954, 1.0, 0.432, 0.75, 0.4954, 0.75, 0.4954, 1.0, 0.432, 1.0, 0.432, 0.75, 0.4954, 0.75, 0.4954, 1.0, 0.432, 1.0, 0.432, 0.75, 0.4954, 0.75, 0.4954, 1.0, 0.432, 0.0, 0.0, 0.0, 0.0, 0.0, 0.0, 0.0, 0.0, 0.0, 0.0, 0.0, 0.0, 0.0, 0.0, 0.0, 0.0, 0.0, 0.0, 0.0, 0.0, 0.0, 0.0, 0.0, 0.0, 0.0, 0.0, 0.0, 0.0, 0.0, 0.0, 0.0, 0.0, 0.0, 0.0, 0.0, 0.0, 0.0, 0.0, 0.0, 0.0, 0.0, 0.0, 0.0, 0.0, 0.0, 0.0, 0.0, 0.0, 0.0, 0.0, 0.0, 0.0, 0.0, 0.0, 0.0, 0.0, 0.0, 0.0, 0.0, 0.0, 0.0, 0.0, 0.0, 0.0, 0.0, 0.0, 0.0, 0.0, 0.0, 0.0, 0.0, 0.0, 0.0, 0.0, 0.0, 0.0, 0.0, 0.0, 0.0, 0.0, 0.0, 0.0, 0.0, 0.0, 0.0, 0.0, 0.0, 0.0, 0.0, 0.0, 0.0, 0.0, 0.0, 0.0, 0.0, 0.0, 0.0, 0.0, 0.0, 0.0, 0.0, 0.0, 0.0, 0.0, 0.0, 0.0, 0.0, 0.0, 0.0, 0.0, 0.0, 0.0, 0.0, 0.0, 0.0, 0.0, 0.0, 0.0, 0.0, 0.0, 0.0, 0.0, 0.0, 0.0, 0.0, 0.0, 0.0, 0.0, 0.75, 0.5741, 0.5, 0.6327, 0.5, 0.6327, 0.75, 0.5741, 0.5, 0.6327, 0.25, 0.6914, 0.25, 0.6914, 0.5, 0.6327, 0.75, 0.5741, 0.5, 0.6327, 0.5, 0.6327, 0.75, 0.5741, 0.5, 0.6327, 0.25, 0.6914, 0.25, 0.6914, 0.5, 0.6327, 1.0, 0.5155, 0.75, 0.5741, 0.75, 0.5741, 1.0, 0.5155, 0.75, 0.5741, 0.5, 0.6327, 0.5, 0.6327, 0.75, 0.5741, 0.5, 0.6327, 0.25, 0.6914, 0.25, 0.6914, 0.5, 0.6327, 0.25, 0.6914, 0.0, 0.75, 0.0, 0.75, 0.25, 0.6914, 0.25, 0.6914, 0.0, 0.75, 0.0, 0.75, 0.25, 0.6914, 0.25, 0.6914, 0.0, 0.75, 0.0, 0.75, 0.25, 0.6914, 0.25, 0.6914, 0.0, 0.75, 0.0, 0.75, 0.25, 0.6914, 0.5, 0.6327, 0.25, 0.6914, 0.25, 0.6914, 0.5, 0.6327, 0.75, 0.5741, 0.5, 0.6327, 0.5, 0.6327, 0.75, 0.5741, 1.0, 0.5155, 0.75, 0.5741, 0.75, 0.5741, 1.0, 0.5155, 1.0, 0.5155, 0.75, 0.5741, 0.75, 0.5741, 1.0, 0.5155, 1.0, 0.5155, 0.75, 0.5741, 0.75, 0.5741, 1.0, 0.5155, 0.0, 0.0, 0.0, 0.0, 0.0, 0.0, 0.0, 0.0, 0.0, 0.0, 0.0, 0.0, 0.0, 0.0, 0.0, 0.0, 0.0, 0.0, 0.0, 0.0, 0.0, 0.0, 0.0, 0.0, 0.0, 0.0, 0.0, 0.0, 0.0, 0.0, 0.0, 0.0, 0.0, 0.0, 0.0, 0.0, 0.0, 0.0, 0.0, 0.0, 0.0, 0.0, 0.0, 0.0, 0.0, 0.0, 0.0, 0.0, 0.0, 0.0, 0.0, 0.0, 0.0, 0.0, 0.0, 0.0, 0.0, 0.0, 0.0, 0.0, 0.0, 0.0, 0.0, 0.0, 0.0, 0.0, 0.0, 0.0, 0.0, 0.0, 0.0, 0.0, 0.0, 0.0, 0.0, 0.0, 0.0, 0.0, 0.0, 0.0, 0.0, 0.0, 0.0, 0.0, 0.0, 0.0, 0.0, 0.0, 0.0, 0.0, 0.0, 0.0, 0.0, 0.0, 0.0, 0.0, 0.0, 0.0, 0.0, 0.0, 0.0, 0.0, 0.0, 0.0, 0.0, 0.0, 0.0, 0.0, 0.0, 0.0, 0.0, 0.0, 0.0, 0.0, 0.0, 0.0, 0.0, 0.0, 0.0, 0.0, 0.0, 0.0, 0.0, 0.0, 0.0, 0.0, 0.0, 0.0, 0.9862, 0.1205, 0.9724, 0.08035, 0.9724, 0.08035, 0.9862, 0.1205, 0.9724, 0.08035, 0.9586, 0.04018, 0.9586, 0.04018, 0.9724, 0.08035, 0.9862, 0.1205, 0.9724, 0.08035, 0.9724, 0.08035, 0.9862, 0.1205, 0.9724, 0.08035, 0.9586, 0.04018, 0.9586, 0.04018, 0.9724, 0.08035, 1.0, 0.1607, 0.9862, 0.1205, 0.9862, 0.1205, 1.0, 0.1607, 0.9862, 0.1205, 0.9724, 0.08035, 0.9724, 0.08035, 0.9862, 0.1205, 0.9724, 0.08035, 0.9586, 0.04018, 0.9586, 0.04018, 0.9724, 0.08035, 0.9586, 0.04018, 0.9448, 0.0, 0.9448, 0.0, 0.9586, 0.04018, 0.9586, 0.04018, 0.9448, 0.0, 0.9448, 0.0, 0.9586, 0.04018, 0.9586, 0.04018, 0.9448, 0.0, 0.9448, 0.0, 0.9586, 0.04018, 0.9586, 0.04018, 0.9448, 0.0, 0.9448, 0.0, 0.9586, 0.04018, 0.9724, 0.08035, 0.9586, 0.04018, 0.9586, 0.04018, 0.9724, 0.08035, 0.9862, 0.1205, 0.9724, 0.08035, 0.9724, 0.08035, 0.9862, 0.1205, 1.0, 0.1607, 0.9862, 0.1205, 0.9862, 0.1205, 1.0, 0.1607, 1.0, 0.1607, 0.9862, 0.1205, 0.9862, 0.1205, 1.0, 0.1607, 1.0, 0.1607, 0.9862, 0.1205, 0.9862, 0.1205, 1.0, 0.1607, 0.0, 0.0, 0.0, 0.0, 0.0, 0.0, 0.0, 0.0, 0.0, 0.0, 0.0, 0.0, 0.0, 0.0, 0.0, 0.0, 0.0, 0.0, 0.0, 0.0, 0.0, 0.0, 0.0, 0.0, 0.0, 0.0, 0.0, 0.0, 0.0, 0.0, 0.0, 0.0, 0.0, 0.0, 0.0, 0.0, 0.0, 0.0, 0.0, 0.0, 0.0, 0.0, 0.0, 0.0, 0.0, 0.0, 0.0, 0.0, 0.0, 0.0, 0.0, 0.0, 0.0, 0.0, 0.0, 0.0, 0.0, 0.0, 0.0, 0.0, 0.0, 0.0, 0.0, 0.0, 0.0, 0.0, 0.0, 0.0, 0.0, 0.0, 0.0, 0.0, 0.0, 0.0, 0.0, 0.0, 0.0, 0.0, 0.0, 0.0, 0.0, 0.0, 0.0, 0.0, 0.0, 0.0, 0.0, 0.0, 0.0, 0.0, 0.0, 0.0, 0.0, 0.0, 0.0, 0.0, 0.0, 0.0, 0.0, 0.0, 0.0, 0.0, 0.0, 0.0, 0.0, 0.0, 0.0, 0.0, 0.0, 0.0, 0.0, 0.0, 0.0, 0.0, 0.0, 0.0, 0.0, 0.0, 0.0, 0.0, 0.0, 0.0, 0.0, 0.0, 0.0, 0.0, 0.0, 0.0, 0.5543, 0.0, 0.6361, 0.0, 0.6361, 0.0, 0.5543, 0.0, 0.6361, 0.0, 0.718, 0.0, 0.718, 0.0, 0.6361, 0.0, 0.5543, 0.0, 0.6361, 0.0, 0.6361, 0.0, 0.5543, 0.0, 0.6361, 0.0, 0.718, 0.0, 0.718, 0.0, 0.6361, 0.0, 0.4724, 0.0, 0.5543, 0.0, 0.5543, 0.0, 0.4724, 0.0, 0.5543, 0.0, 0.6361, 0.0, 0.6361, 0.0, 0.5543, 0.0, 0.6361, 0.0, 0.718, 0.0, 0.718, 0.0, 0.6361, 0.0, 0.718, 0.0, 0.7998, 0.0, 0.7998, 0.0, 0.718, 0.0, 0.718, 0.0, 0.7998, 0.0, 0.7998, 0.0, 0.718, 0.0, 0.718, 0.0, 0.7998, 0.0, 0.7998, 0.0, 0.718, 0.0, 0.718, 0.0, 0.7998, 0.0, 0.7998, 0.0, 0.718, 0.0, 0.6361, 0.0, 0.718, 0.0, 0.718, 0.0, 0.6361, 0.0, 0.5543, 0.0, 0.6361, 0.0, 0.6361, 0.0, 0.5543, 0.0, 0.4724, 0.0, 0.5543, 0.0, 0.5543, 0.0, 0.4724, 0.0, 0.4724, 0.0, 0.5543, 0.0, 0.5543, 0.0, 0.4724, 0.0, 0.4724, 0.0, 0.5543, 0.0, 0.5543, 0.0, 0.4724, 0.0, 0.25, 0.4152, 0.5, 0.3304, 0.5, 0.3304, 0.25, 0.4152, 0.5, 0.3304, 0.75, 0.2455, 0.75, 0.2455, 0.5, 0.3304, 0.25, 0.4152, 0.5, 0.3304, 0.5, 0.3304, 0.25, 0.4152, 0.5, 0.3304, 0.75, 0.2455, 0.75, 0.2455, 0.5, 0.3304, 0.0, 0.5, 0.25, 0.4152, 0.25, 0.4152, 0.0, 0.5, 0.25, 0.4152, 0.5, 0.3304, 0.5, 0.3304, 0.25, 0.4152, 0.5, 0.3304, 0.75, 0.2455, 0.75, 0.2455, 0.5, 0.3304, 0.75, 0.2455, 1.0, 0.1607, 1.0, 0.1607, 0.75, 0.2455, 0.75, 0.2455, 1.0, 0.1607, 1.0, 0.1607, 0.75, 0.2455, 0.75, 0.2455, 1.0, 0.1607, 1.0, 0.1607, 0.75, 0.2455, 0.75, 0.2455, 1.0, 0.1607, 1.0, 0.1607, 0.75, 0.2455, 0.5, 0.3304, 0.75, 0.2455, 0.75, 0.2455, 0.5, 0.3304, 0.25, 0.4152, 0.5, 0.3304, 0.5, 0.3304, 0.25, 0.4152, 0.0, 0.5, 0.25, 0.4152, 0.25, 0.4152, 0.0, 0.5, 0.0, 0.5, 0.25, 0.4152, 0.25, 0.4152, 0.0, 0.5, 0.0, 0.5, 0.25, 0.4152, 0.25, 0.4152, 0.0, 0.5, 0.0, 0.0, 0.0, 0.0, 0.0, 0.0, 0.0, 0.0, 0.0, 0.0, 0.0, 0.0, 0.0, 0.0, 0.0, 0.0, 0.0, 0.0, 0.0, 0.0, 0.0, 0.0, 0.0, 0.0, 0.0, 0.0, 0.0, 0.0, 0.0, 0.0, 0.0, 0.0, 0.0, 0.0, 0.0, 0.0, 0.0, 0.0, 0.0, 0.0, 0.0, 0.0, 0.0, 0.0, 0.0, 0.0, 0.0, 0.0, 0.0, 0.0, 0.0, 0.0, 0.0, 0.0, 0.0, 0.0, 0.0, 0.0, 0.0, 0.0, 0.0, 0.0, 0.0, 0.0, 0.0, 0.0, 0.0, 0.0, 0.0, 0.0, 0.0, 0.0, 0.0, 0.0, 0.0, 0.0, 0.0, 0.0, 0.0, 0.0, 0.0, 0.0, 0.0, 0.0, 0.0, 0.0, 0.0, 0.0, 0.0, 0.0, 0.0, 0.0, 0.0, 0.0, 0.0, 0.0, 0.0, 0.0, 0.0, 0.0, 0.0, 0.0, 0.0, 0.0, 0.0, 0.0, 0.0, 0.0, 0.0, 0.0, 0.0, 0.0, 0.0, 0.0, 0.0, 0.0, 0.0, 0.0, 0.0, 0.0, 0.0, 0.0, 0.0, 0.0, 0.0, 0.0, 0.0, 0.0, 0.0, 0.0, 0.0, 0.0, 0.0, 0.0, 0.0, 0.0, 0.0, 0.0, 0.0, 0.0, 0.0, 0.0, 0.0, 0.0, 0.0, 0.0, 0.0, 0.0, 0.0, 0.0, 0.0, 0.0, 0.0, 0.0, 0.0, 0.0, 0.0, 0.0, 0.0, 0.0, 0.0, 0.0, 0.0, 0.0, 0.0, 0.0, 0.0, 0.0, 0.0, 0.0, 0.0, 0.0, 0.0, 0.0, 0.0, 0.0, 0.0, 0.0, 0.0, 0.0, 0.0, 0.0, 0.0, 0.0, 0.0, 0.0, 0.0, 0.0, 0.0, 0.0, 0.0, 0.0, 0.0, 0.0, 0.0, 0.0, 0.0, 0.0, 0.0, 0.0, 0.0, 0.0, 0.0, 0.0, 0.0, 0.0, 0.0, 0.0, 0.0, 0.0, 0.0, 0.0, 0.0, 0.0, 0.0, 0.0, 0.0, 0.0, 0.0, 0.0, 0.0, 0.0, 0.0, 0.0, 0.0, 0.0, 0.0, 0.0, 0.0, 0.0, 0.0, 0.0, 0.0, 0.0, 0.0, 0.0, 0.0, 0.0, 0.0, 0.0, 0.0, 0.0, 0.0, 0.0, 0.0, 0.0, 0.0, 0.0, 0.0, 0.0, 0.0, 0.0, 0.0, 0.0, 0.0, 0.0, 0.0, 0.0, 0.0, 0.0, 0.0, 0.0, 0.0, 0.0, 0.0, 0.0, 0.0, 0.0, 0.0, 0.0, 0.0, 0.0, 0.0, 0.0, 0.0, 0.0, 0.0, 0.0, 0.0, 0.0, 0.0, 0.0, 0.0, 0.0, 0.0, 0.0, 0.0, 0.0, 0.0, 0.0, 0.0, 0.0, 0.0, 0.0, 0.0, 0.0, 0.0, 0.0, 0.0, 0.0, 0.0, 0.0, 0.0, 0.0, 0.0, 0.0, 0.0, 0.0, 0.0, 0.0, 0.0, 0.0, 0.0, 0.0, 0.0, 0.0, 0.0, 0.0, 0.0, 0.0, 0.0, 0.0, 0.0, 0.0, 0.0, 0.0, 0.0, 0.0, 0.0, 0.0, 0.0, 0.0, 0.0, 0.0, 0.0, 0.0, 0.0, 0.0, 0.0, 0.0, 0.0, 0.0, 0.0, 0.0, 0.0, 0.0, 0.0, 0.0, 0.0, 0.0, 0.0, 0.0, 0.0, 0.0, 0.0, 0.0, 0.0, 0.0, 0.0, 0.0, 0.0, 0.0, 0.0, 0.0, 0.0, 0.0, 0.0, 0.0, 0.0, 0.0, 0.0, 0.0, 0.0, 0.0, 0.0, 0.0, 0.0, 0.0, 0.0, 0.0, 0.0, 0.0, 0.0, 0.0, 0.7086, 0.09966, 0.4724, 0.1993, 0.4724, 0.1993, 0.7086, 0.09966, 0.4724, 0.1993, 0.2362, 0.299, 0.2362, 0.299, 0.4724, 0.1993, 0.7086, 0.09966, 0.4724, 0.1993, 0.4724, 0.1993, 0.7086, 0.09966, 0.4724, 0.1993, 0.2362, 0.299, 0.2362, 0.299, 0.4724, 0.1993, 0.9448, 0.0, 0.7086, 0.09966, 0.7086, 0.09966, 0.9448, 0.0, 0.7086, 0.09966, 0.4724, 0.1993, 0.4724, 0.1993, 0.7086, 0.09966, 0.4724, 0.1993, 0.2362, 0.299, 0.2362, 0.299, 0.4724, 0.1993, 0.2362, 0.299, 0.0, 0.3986, 0.0, 0.3986, 0.2362, 0.299, 0.2362, 0.299, 0.0, 0.3986, 0.0, 0.3986, 0.2362, 0.299, 0.2362, 0.299, 0.0, 0.3986, 0.0, 0.3986, 0.2362, 0.299, 0.2362, 0.299, 0.0, 0.3986, 0.0, 0.3986, 0.2362, 0.299, 0.4724, 0.1993, 0.2362, 0.299, 0.2362, 0.299, 0.4724, 0.1993, 0.7086, 0.09966, 0.4724, 0.1993, 0.4724, 0.1993, 0.7086, 0.09966, 0.9448, 0.0, 0.7086, 0.09966, 0.7086, 0.09966, 0.9448, 0.0, 0.9448, 0.0, 0.7086, 0.09966, 0.7086, 0.09966, 0.9448, 0.0, 0.9448, 0.0, 0.7086, 0.09966, 0.7086, 0.09966, 0.9448, 0.0, 1.0, 0.2841, 1.0, 0.3334, 1.0, 0.3334, 1.0, 0.2841, 1.0, 0.3334, 1.0, 0.3827, 1.0, 0.3827, 1.0, 0.3334, 1.0, 0.2841, 1.0, 0.3334, 1.0, 0.3334, 1.0, 0.2841, 1.0, 0.3334, 1.0, 0.3827, 1.0, 0.3827, 1.0, 0.3334, 1.0, 0.2347, 1.0, 0.2841, 1.0, 0.2841, 1.0, 0.2347, 1.0, 0.2841, 1.0, 0.3334, 1.0, 0.3334, 1.0, 0.2841, 1.0, 0.3334, 1.0, 0.3827, 1.0, 0.3827, 1.0, 0.3334, 1.0, 0.3827, 1.0, 0.432, 1.0, 0.432, 1.0, 0.3827, 1.0, 0.3827, 1.0, 0.432, 1.0, 0.432, 1.0, 0.3827, 1.0, 0.3827, 1.0, 0.432, 1.0, 0.432, 1.0, 0.3827, 1.0, 0.3827, 1.0, 0.432, 1.0, 0.432, 1.0, 0.3827, 1.0, 0.3334, 1.0, 0.3827, 1.0, 0.3827, 1.0, 0.3334, 1.0, 0.2841, 1.0, 0.3334, 1.0, 0.3334, 1.0, 0.2841, 1.0, 0.2347, 1.0, 0.2841, 1.0, 0.2841, 1.0, 0.2347, 1.0, 0.2347, 1.0, 0.2841, 1.0, 0.2841, 1.0, 0.2347, 1.0, 0.2347, 1.0, 0.2841, 1.0, 0.2841, 1.0, 0.2347, 0.1181, 0.1487, 0.2362, 0.09913, 0.2362, 0.09913, 0.1181, 0.1487, 0.2362, 0.09913, 0.3543, 0.04956, 0.3543, 0.04956, 0.2362, 0.09913, 0.1181, 0.1487, 0.2362, 0.09913, 0.2362, 0.09913, 0.1181, 0.1487, 0.2362, 0.09913, 0.3543, 0.04956, 0.3543, 0.04956, 0.2362, 0.09913, 0.0, 0.1983, 0.1181, 0.1487, 0.1181, 0.1487, 0.0, 0.1983, 0.1181, 0.1487, 0.2362, 0.09913, 0.2362, 0.09913, 0.1181, 0.1487, 0.2362, 0.09913, 0.3543, 0.04956, 0.3543, 0.04956, 0.2362, 0.09913, 0.3543, 0.04956, 0.4724, 0.0, 0.4724, 0.0, 0.3543, 0.04956, 0.3543, 0.04956, 0.4724, 0.0, 0.4724, 0.0, 0.3543, 0.04956, 0.3543, 0.04956, 0.4724, 0.0, 0.4724, 0.0, 0.3543, 0.04956, 0.3543, 0.04956, 0.4724, 0.0, 0.4724, 0.0, 0.3543, 0.04956, 0.2362, 0.09913, 0.3543, 0.04956, 0.3543, 0.04956, 0.2362, 0.09913, 0.1181, 0.1487, 0.2362, 0.09913, 0.2362, 0.09913, 0.1181, 0.1487, 0.0, 0.1983, 0.1181, 0.1487, 0.1181, 0.1487, 0.0, 0.1983, 0.0, 0.1983, 0.1181, 0.1487, 0.1181, 0.1487, 0.0, 0.1983, 0.0, 0.1983, 0.1181, 0.1487, 0.1181, 0.1487, 0.0, 0.1983, 0.0, 0.0, 0.0, 0.0, 0.0, 0.0, 0.0, 0.0, 0.0, 0.0, 0.0, 0.0, 0.0, 0.0, 0.0, 0.0, 0.0, 0.0, 0.0, 0.0, 0.0, 0.0, 0.0, 0.0, 0.0, 0.0, 0.0, 0.0, 0.0, 0.0, 0.0, 0.0, 0.0, 0.0, 0.0, 0.0, 0.0, 0.0, 0.0, 0.0, 0.0, 0.0, 0.0, 0.0, 0.0, 0.0, 0.0, 0.0, 0.0, 0.0, 0.0, 0.0, 0.0, 0.0, 0.0, 0.0, 0.0, 0.0, 0.0, 0.0, 0.0, 0.0, 0.0, 0.0, 0.0, 0.0, 0.0, 0.0, 0.0, 0.0, 0.0, 0.0, 0.0, 0.0, 0.0, 0.0, 0.0, 0.0, 0.0, 0.0, 0.0, 0.0, 0.0, 0.0, 0.0, 0.0, 0.0, 0.0, 0.0, 0.0, 0.0, 0.0, 0.0, 0.0, 0.0, 0.0, 0.0, 0.0, 0.0, 0.0, 0.0, 0.0, 0.0, 0.0, 0.0, 0.0, 0.0, 0.0, 0.0, 0.0, 0.0, 0.0, 0.0, 0.0, 0.0, 0.0, 0.0, 0.0, 0.0, 0.0, 0.0, 0.0, 0.0, 0.0, 0.0, 0.0, 0.0, 0.0, 0.0, 0.0, 0.0, 0.0, 0.0, 0.0, 0.0, 0.0, 0.0, 0.0, 0.0, 0.0, 0.0, 0.0, 0.0, 0.0, 0.0, 0.0, 0.0, 0.0, 0.0, 0.0, 0.0, 0.0, 0.0, 0.0, 0.0, 0.0, 0.0, 0.0, 0.0, 0.0, 0.0, 0.0, 0.0, 0.0, 0.0, 0.0, 0.0, 0.0, 0.0, 0.0, 0.0, 0.0, 0.0, 0.0, 0.0, 0.0, 0.0, 0.0, 0.0, 0.0, 0.0, 0.0, 0.0, 0.0, 0.0, 0.0, 0.0, 0.0, 0.0, 0.0, 0.0, 0.0, 0.0, 0.0, 0.0, 0.0, 0.0, 0.0, 0.0, 0.0, 0.0, 0.0, 0.0, 0.0, 0.0, 0.0, 0.0, 0.0, 0.0, 0.0, 0.0, 0.0, 0.0, 0.0, 0.0, 0.0, 0.0, 0.0, 0.0, 0.0, 0.0, 0.0, 0.0, 0.0, 0.0, 0.0, 0.0, 0.0, 0.0, 0.0, 0.0, 0.0, 0.0, 0.0, 0.0, 0.0, 0.0, 0.0, 0.0, 0.0, 0.0, 0.0, 0.0, 0.0, 0.0, 0.0, 0.0, 0.0, 0.0, 0.0, 0.0, 0.0, 0.0, 0.0, 0.0, 0.0, 1.0, 0.6701, 1.0, 0.6185, 1.0, 0.6185, 1.0, 0.6701, 1.0, 0.6185, 1.0, 0.567, 1.0, 0.567, 1.0, 0.6185, 1.0, 0.6701, 1.0, 0.6185, 1.0, 0.6185, 1.0, 0.6701, 1.0, 0.6185, 1.0, 0.567, 1.0, 0.567, 1.0, 0.6185, 1.0, 0.7216, 1.0, 0.6701, 1.0, 0.6701, 1.0, 0.7216, 1.0, 0.6701, 1.0, 0.6185, 1.0, 0.6185, 1.0, 0.6701, 1.0, 0.6185, 1.0, 0.567, 1.0, 0.567, 1.0, 0.6185, 1.0, 0.567, 1.0, 0.5155, 1.0, 0.5155, 1.0, 0.567, 1.0, 0.567, 1.0, 0.5155, 1.0, 0.5155, 1.0, 0.567, 1.0, 0.567, 1.0, 0.5155, 1.0, 0.5155, 1.0, 0.567, 1.0, 0.567, 1.0, 0.5155, 1.0, 0.5155, 1.0, 0.567, 1.0, 0.6185, 1.0, 0.567, 1.0, 0.567, 1.0, 0.6185, 1.0, 0.6701, 1.0, 0.6185, 1.0, 0.6185, 1.0, 0.6701, 1.0, 0.7216, 1.0, 0.6701, 1.0, 0.6701, 1.0, 0.7216, 1.0, 0.7216, 1.0, 0.6701, 1.0, 0.6701, 1.0, 0.7216, 1.0, 0.7216, 1.0, 0.6701, 1.0, 0.6701, 1.0, 0.7216])
me_plane_004.materials.append(mat_body)
me_plane_004.materials.append(mat_lace)
me_plane_004.use_remesh_fix_poles = True
me_plane_004.use_remesh_preserve_attributes = False
me_plane_004.use_mirror_vertex_groups = False
me_plane_004.update()

# ---- curves / text
txt_text = bpy.data.curves.new('Text', 'FONT')
txt_text.dimensions = '2D'
txt_text.body = 'INCIDENT REPORT'
txt_text.materials.append(mat_material_001)
txt_text.use_path_clamp = True
txt_text.bevel_resolution = 32
txt_text.bevel_depth = 0.01
txt_text.resolution_u = 32
txt_text.align_x = 'CENTER'
txt_text_001 = bpy.data.curves.new('Text.001', 'FONT')
txt_text_001.dimensions = '2D'
txt_text_001.body = 'INCIDENT REPORT'
txt_text_001.materials.append(mat_material_002)
txt_text_001.use_path_clamp = True
txt_text_001.bevel_resolution = 32
txt_text_001.resolution_u = 32
txt_text_001.align_x = 'CENTER'
txt_text_002 = bpy.data.curves.new('Text.002', 'FONT')
txt_text_002.dimensions = '2D'
txt_text_002.body = 'fill-in this form | cyber shield'
txt_text_002.materials.append(mat_material_001)
txt_text_002.use_path_clamp = True
txt_text_002.bevel_resolution = 32
txt_text_002.bevel_depth = 0.01
txt_text_002.resolution_u = 32
txt_text_002.align_x = 'CENTER'

# ---- objects
ob_light = bpy.data.objects.new('Light', light_light)
ob_camera = bpy.data.objects.new('Camera', cam_camera)
ob_text = bpy.data.objects.new('Text', txt_text)
ob_area = bpy.data.objects.new('Area', light_area)
ob_text_001 = bpy.data.objects.new('Text.001', txt_text_001)
ob_text_002 = bpy.data.objects.new('Text.002', txt_text_002)
ob_3_incident_rp = bpy.data.objects.new('3_incident_rp', me_3_incident_rp)
ob_1_incident_alpha = bpy.data.objects.new('1_incident_alpha', me_1_incident_alpha)
ob_plane_002 = bpy.data.objects.new('Plane.002', me_plane_004)
ob_empty = bpy.data.objects.new('Empty', None)

# ---- transforms, parenting, visibility, modifiers, constraints
ob_light.location = (4.076, 1.005, 5.904)
ob_light.rotation_euler = (0.6503, 0.05522, 1.866)
ob_light.lock_rotations_4d = False
ob_light.empty_display_type = 'ARROWS'
ob_light.color = (0.0, 0.0, 0.0, 0.0)
ob_light.lineart.crease_threshold = 0.0
ob_camera.location = (0.0, -5.127, -6.289e-07)
ob_camera.rotation_euler = (1.571, -0.0, 0.0)
ob_camera.scale = (1.0, 1.0, 1.0)
ob_camera.lock_rotations_4d = False
ob_camera.empty_display_type = 'ARROWS'
ob_camera.color = (0.0, 0.0, 0.0, 0.0)
ob_camera.display_type = 'WIRE'
ob_camera.lineart.crease_threshold = 0.0
ob_text.location = (5.405, -0.4983, 3.146)
ob_text.rotation_euler = (1.221, -0.248, 0.08156)
ob_text.scale = (0.2194, 0.2194, 0.2194)
ob_text.lineart.crease_threshold = 0.0
ob_area.location = (2.188, -1.156, 1.464)
ob_area.rotation_euler = (-1.124, 0.7469, 2.848)
ob_area.scale = (1.72, 1.72, 1.72)
ob_area.lineart.crease_threshold = 0.0
ob_text_001.location = (0.1473, -0.5685, 4.081)
ob_text_001.rotation_euler = (0.8713, 0.5525, -0.8642)
ob_text_001.scale = (0.08122, 0.0642, 0.08122)
ob_text_001.lineart.crease_threshold = 0.0
ob_text_002.location = (5.444, -0.6194, 2.879)
ob_text_002.rotation_euler = (1.221, -0.2497, 0.0816)
ob_text_002.scale = (0.1034, 0.1034, 0.1034)
ob_text_002.lineart.crease_threshold = 0.0
ob_3_incident_rp.location = (0.0121, 0.006419, 0.0008349)
ob_3_incident_rp.rotation_euler = (1.571, 0.0, 0.0)
ob_3_incident_rp.scale = (7.574, 6.859, 7.574)
ob_3_incident_rp.lineart.crease_threshold = 0.0
ob_1_incident_alpha.location = (1.851, 0.006419, 0.2362)
ob_1_incident_alpha.rotation_euler = (1.571, 0.0, 0.0)
ob_1_incident_alpha.scale = (2.023, 2.023, 2.023)
ob_1_incident_alpha.hide_render = True
ob_1_incident_alpha.lineart.crease_threshold = 0.0
ob_plane_002.parent = ob_empty
ob_plane_002.matrix_parent_inverse = Matrix(((3.782, -0.0, 0.0, 0.008607), (-0.0, 3.782, -0.0, -6.362), (0.0, -0.0, 3.782, 3.972), (-0.0, 0.0, -0.0, 1.0)))
ob_plane_002.location = (0.01098, 1.711, -1.217)
ob_plane_002.rotation_euler = (1.571, -0.0, 0.0)
ob_plane_002.scale = (-0.1211, -0.1211, -0.1211)
ob_plane_002.lineart.crease_threshold = 0.0
_m = ob_plane_002.modifiers.new('Bevel', 'BEVEL')
_m.segments = 3
_m.limit_method = 'NONE'
ob_empty.location = (2.432, -0.9994, -2.538)
ob_empty.rotation_euler = (-0.0, 3.142, -0.0)
ob_empty.scale = (0.1738, 0.1738, 0.1738)
ob_empty.empty_display_type = 'CUBE'
ob_empty.lineart.crease_threshold = 0.0

# ---- collection membership
col_collection.objects.link(ob_light)
col_collection.objects.link(ob_camera)
col_collection.objects.link(ob_text)
col_collection.objects.link(ob_area)
col_collection.objects.link(ob_text_001)
col_collection.objects.link(ob_text_002)
col_collection.objects.link(ob_3_incident_rp)
col_collection.objects.link(ob_1_incident_alpha)
col_cybershield_logo.objects.link(ob_plane_002)
col_cybershield_logo.objects.link(ob_empty)

# ---- scene / render settings (as saved in the file)
scene.camera = ob_camera
scene.frame_start = 1; scene.frame_end = 250; scene.frame_set(43)
scene.render.engine = 'BLENDER_EEVEE_NEXT'
scene.render.resolution_x = 1024
scene.render.resolution_y = 1024
scene.render.film_transparent = True
scene.render.use_border = True
scene.cycles.use_denoising = False
scene.cycles.samples = 128
scene.cycles.sampling_pattern = 'TABULATED_SOBOL'
scene.cycles.use_adaptive_sampling = False
scene.cycles.use_light_tree = False
scene.view_settings.view_transform = 'Standard'
bpy.context.view_layer.update()

